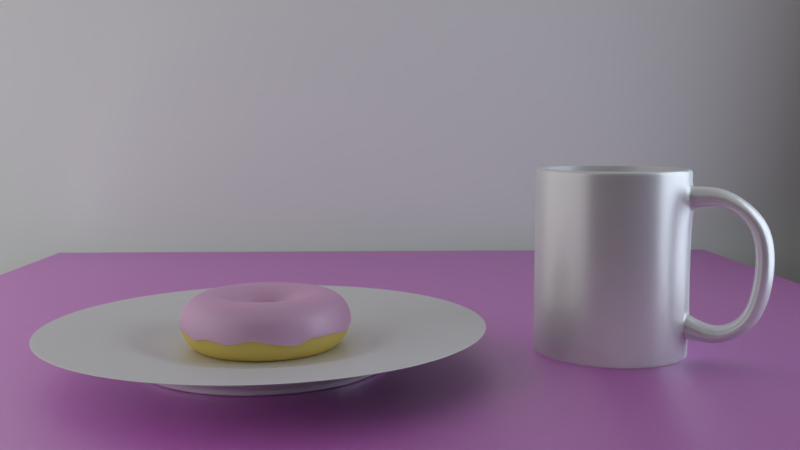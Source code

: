# Source: donut.blend  (saved by Blender 2.79.0; exported with 4.5.12 LTS)
import bpy
from mathutils import Matrix  # noqa: F401  (used for matrix-valued properties, if any)

bpy.ops.wm.read_factory_settings(use_empty=True)
scene = bpy.context.scene
scene.name = 'Scene'

# ---- collections
col_collection_1 = bpy.data.collections.new('Collection 1'); scene.collection.children.link(col_collection_1)
col_collection_2 = bpy.data.collections.new('Collection 2'); scene.collection.children.link(col_collection_2)
col_collection_3 = bpy.data.collections.new('Collection 3'); scene.collection.children.link(col_collection_3)
col_collection_4 = bpy.data.collections.new('Collection 4'); scene.collection.children.link(col_collection_4)
col_collection_4.hide_render = True
col_collection_4.hide_viewport = True

# ---- images (referenced by path relative to the original .blend; pixels are not part of the script)
import os
ASSET_DIR = os.environ.get("B2B_ASSET_DIR", "")  # directory of the original .blend (textures are referenced by path, not embedded)
HERE = os.path.dirname(os.path.abspath(__file__))  # packed textures are extracted next to this script under _unpacked/

def load_image(name, relpath, width, height, colorspace="sRGB"):
    """Load a texture the original file referenced (path relative to the .blend, or extracted next to this script)."""
    p = next((c for c in (os.path.join(HERE, relpath), os.path.join(ASSET_DIR, relpath)) if relpath and os.path.exists(c)), "")
    if p:
        img = bpy.data.images.load(p, check_existing=True)
        img.name = name
    else:  # same state as the original file: an image datablock whose file is absent (Cycles renders it pink)
        img = bpy.data.images.new(name, width, height)
        img.source = "FILE"
        img.filepath = "//" + (relpath or name)
    img.colorspace_settings.name = colorspace
    return img
img_woodflooring067_col_1k_jpg = load_image('WoodFlooring067_COL_1K.jpg', 'WoodFlooring067_COL_1K.jpg', 1024, 1024, 'sRGB')
img_woodflooring067_nrm_1k_jpg = load_image('WoodFlooring067_NRM_1K.jpg', 'WoodFlooring067_NRM_1K.jpg', 1024, 1024, 'Non-Color')

# ---- materials (node trees are filled in below, after node groups)
mat_material_002 = bpy.data.materials.new('Material.002')
mat_material_002.alpha_threshold = 0.0
mat_material_002.roughness = 0.5
mat_material_001 = bpy.data.materials.new('Material.001')
mat_material_001.alpha_threshold = 0.0
mat_material_001.roughness = 0.5
mat_material_004 = bpy.data.materials.new('Material.004')
mat_material_004.alpha_threshold = 0.0
mat_material_004.roughness = 0.5
mat_material_003 = bpy.data.materials.new('Material.003')
mat_material_003.alpha_threshold = 0.0
mat_material_003.roughness = 0.5
mat_sprinklematerialpurple_001 = bpy.data.materials.new('SprinkleMaterialPurple.001')
mat_sprinklematerialpurple_001.alpha_threshold = 0.0
mat_sprinklematerialpurple_001.roughness = 0.5
mat_sprinklematerialwhite_001 = bpy.data.materials.new('SprinkleMaterialWhite.001')
mat_sprinklematerialwhite_001.alpha_threshold = 0.0
mat_sprinklematerialwhite_001.roughness = 0.5
mat_sprinklematerialturquoise_001 = bpy.data.materials.new('SprinkleMaterialTurquoise.001')
mat_sprinklematerialturquoise_001.alpha_threshold = 0.0
mat_sprinklematerialturquoise_001.roughness = 0.5
mat_sprinklematerialred_001 = bpy.data.materials.new('SprinkleMaterialRed.001')
mat_sprinklematerialred_001.alpha_threshold = 0.0
mat_sprinklematerialred_001.roughness = 0.5
mat_sprinklematerialgreen_001 = bpy.data.materials.new('SprinkleMaterialGreen.001')
mat_sprinklematerialgreen_001.alpha_threshold = 0.0
mat_sprinklematerialgreen_001.roughness = 0.5
mat_sprinklematerialyellow_001 = bpy.data.materials.new('SprinkleMaterialYellow.001')
mat_sprinklematerialyellow_001.alpha_threshold = 0.0
mat_sprinklematerialyellow_001.roughness = 0.5
mat_sprinklematerialblue_001 = bpy.data.materials.new('SprinkleMaterialBlue.001')
mat_sprinklematerialblue_001.alpha_threshold = 0.0
mat_sprinklematerialblue_001.roughness = 0.5

# ---- material node trees
mat_material_002.use_nodes = True; mat_material_002.node_tree.nodes.clear()
_N = mat_material_002.node_tree.nodes; _L = mat_material_002.node_tree.links
n0 = _N.new('ShaderNodeOutputMaterial'); n0.name = 'Material Output'; n0.location = (300, 300)
n1 = _N.new('ShaderNodeMixShader'); n1.name = 'Mix Shader'; n1.location = (78, 329)
n1.inputs[0].default_value = 0.2409
n2 = _N.new('ShaderNodeBsdfDiffuse'); n2.name = 'Diffuse BSDF'; n2.location = (-141, 417)
n2.inputs[0].default_value = (0.8, 0.4071, 0.6978, 1.0)
n3 = _N.new('ShaderNodeBsdfAnisotropic'); n3.name = 'Glossy BSDF'; n3.location = (-142, 221)
n3.distribution = 'GGX'
n3.inputs[1].default_value = 0.5244
_L.new(n2.outputs[0], n1.inputs[1])
_L.new(n1.outputs[0], n0.inputs[0])
_L.new(n3.outputs[0], n1.inputs[2])
n0.is_active_output = True
mat_material_001.use_nodes = True; mat_material_001.node_tree.nodes.clear()
_N = mat_material_001.node_tree.nodes; _L = mat_material_001.node_tree.links
n0 = _N.new('ShaderNodeOutputMaterial'); n0.name = 'Material Output'; n0.location = (300, 300)
n1 = _N.new('ShaderNodeBsdfDiffuse'); n1.name = 'Diffuse BSDF'; n1.location = (10, 300)
n1.inputs[0].default_value = (0.8, 0.6249, 0.1696, 1.0)
_L.new(n1.outputs[0], n0.inputs[0])
n0.is_active_output = True
mat_material_004.use_nodes = True; mat_material_004.node_tree.nodes.clear()
_N = mat_material_004.node_tree.nodes; _L = mat_material_004.node_tree.links
n0 = _N.new('ShaderNodeTexImage'); n0.name = 'Image Texture'; n0.location = (-175, 386)
n0.width = 140
n0.image = img_woodflooring067_col_1k_jpg
n1 = _N.new('ShaderNodeTexImage'); n1.name = 'Image Texture.001'; n1.location = (-169, 120)
n1.width = 140
n1.image = img_woodflooring067_nrm_1k_jpg
n2 = _N.new('ShaderNodeOutputMaterial'); n2.name = 'Material Output'; n2.location = (662, 289)
n3 = _N.new('ShaderNodeMixShader'); n3.name = 'Mix Shader'; n3.location = (482, 297)
n3.inputs[0].default_value = 0.5318
n4 = _N.new('ShaderNodeBsdfAnisotropic'); n4.name = 'Glossy BSDF'; n4.location = (260, 211)
n4.distribution = 'GGX'
n4.inputs[1].default_value = 0.461
n5 = _N.new('ShaderNodeBsdfDiffuse'); n5.name = 'Diffuse BSDF'; n5.location = (289, 359)
n6 = _N.new('ShaderNodeNormalMap'); n6.name = 'Normal Map'; n6.location = (34, 129)
_L.new(n5.outputs[0], n3.inputs[1])
_L.new(n3.outputs[0], n2.inputs[0])
_L.new(n4.outputs[0], n3.inputs[2])
_L.new(n0.outputs[0], n5.inputs[0])
_L.new(n1.outputs[0], n6.inputs[1])
_L.new(n6.outputs[0], n5.inputs[2])
_L.new(n6.outputs[0], n4.inputs[4])
n2.is_active_output = True
mat_material_003.use_nodes = True; mat_material_003.node_tree.nodes.clear()
_N = mat_material_003.node_tree.nodes; _L = mat_material_003.node_tree.links
n0 = _N.new('ShaderNodeOutputMaterial'); n0.name = 'Material Output'; n0.location = (460, 296)
n1 = _N.new('ShaderNodeMixShader'); n1.name = 'Mix Shader'; n1.location = (240, 312)
n1.inputs[0].default_value = 0.3864
n2 = _N.new('ShaderNodeBsdfDiffuse'); n2.name = 'Diffuse BSDF'; n2.location = (24, 447)
n3 = _N.new('ShaderNodeBsdfAnisotropic'); n3.name = 'Glossy BSDF'; n3.location = (39, 246)
n3.distribution = 'GGX'
n3.inputs[1].default_value = 0.3291
_L.new(n2.outputs[0], n1.inputs[1])
_L.new(n1.outputs[0], n0.inputs[0])
_L.new(n3.outputs[0], n1.inputs[2])
n0.is_active_output = True
mat_sprinklematerialpurple_001.use_nodes = True; mat_sprinklematerialpurple_001.node_tree.nodes.clear()
_N = mat_sprinklematerialpurple_001.node_tree.nodes; _L = mat_sprinklematerialpurple_001.node_tree.links
n0 = _N.new('ShaderNodeBsdfDiffuse'); n0.name = 'Diffuse BSDF'; n0.location = (10, 300)
n0.inputs[0].default_value = (0.7535, 0.0005045, 1.0, 1.0)
n1 = _N.new('ShaderNodeOutputMaterial'); n1.name = 'Material Output'; n1.location = (460, 276)
n2 = _N.new('ShaderNodeMixShader'); n2.name = 'Mix Shader'; n2.location = (240, 287)
n2.inputs[0].default_value = 0.46
n3 = _N.new('ShaderNodeBsdfAnisotropic'); n3.name = 'Glossy BSDF'; n3.location = (9, 146)
n3.distribution = 'GGX'
n3.inputs[1].default_value = 0.4472
_L.new(n0.outputs[0], n2.inputs[1])
_L.new(n2.outputs[0], n1.inputs[0])
_L.new(n3.outputs[0], n2.inputs[2])
n1.is_active_output = True
mat_sprinklematerialwhite_001.use_nodes = True; mat_sprinklematerialwhite_001.node_tree.nodes.clear()
_N = mat_sprinklematerialwhite_001.node_tree.nodes; _L = mat_sprinklematerialwhite_001.node_tree.links
n0 = _N.new('ShaderNodeBsdfDiffuse'); n0.name = 'Diffuse BSDF'; n0.location = (10, 300)
n0.inputs[0].default_value = (1.0, 1.0, 1.0, 1.0)
n1 = _N.new('ShaderNodeOutputMaterial'); n1.name = 'Material Output'; n1.location = (460, 276)
n2 = _N.new('ShaderNodeMixShader'); n2.name = 'Mix Shader'; n2.location = (240, 287)
n2.inputs[0].default_value = 0.46
n3 = _N.new('ShaderNodeBsdfAnisotropic'); n3.name = 'Glossy BSDF'; n3.location = (9, 146)
n3.distribution = 'GGX'
n3.inputs[1].default_value = 0.4472
_L.new(n0.outputs[0], n2.inputs[1])
_L.new(n2.outputs[0], n1.inputs[0])
_L.new(n3.outputs[0], n2.inputs[2])
n1.is_active_output = True
mat_sprinklematerialturquoise_001.use_nodes = True; mat_sprinklematerialturquoise_001.node_tree.nodes.clear()
_N = mat_sprinklematerialturquoise_001.node_tree.nodes; _L = mat_sprinklematerialturquoise_001.node_tree.links
n0 = _N.new('ShaderNodeBsdfDiffuse'); n0.name = 'Diffuse BSDF'; n0.location = (10, 300)
n0.inputs[0].default_value = (0.04745, 0.8, 0.6317, 1.0)
n1 = _N.new('ShaderNodeOutputMaterial'); n1.name = 'Material Output'; n1.location = (460, 276)
n2 = _N.new('ShaderNodeMixShader'); n2.name = 'Mix Shader'; n2.location = (240, 287)
n2.inputs[0].default_value = 0.46
n3 = _N.new('ShaderNodeBsdfAnisotropic'); n3.name = 'Glossy BSDF'; n3.location = (9, 146)
n3.distribution = 'GGX'
n3.inputs[1].default_value = 0.4472
_L.new(n0.outputs[0], n2.inputs[1])
_L.new(n2.outputs[0], n1.inputs[0])
_L.new(n3.outputs[0], n2.inputs[2])
n1.is_active_output = True
mat_sprinklematerialred_001.use_nodes = True; mat_sprinklematerialred_001.node_tree.nodes.clear()
_N = mat_sprinklematerialred_001.node_tree.nodes; _L = mat_sprinklematerialred_001.node_tree.links
n0 = _N.new('ShaderNodeBsdfDiffuse'); n0.name = 'Diffuse BSDF'; n0.location = (10, 300)
n0.inputs[0].default_value = (0.8, 0.02949, 0.07058, 1.0)
n1 = _N.new('ShaderNodeOutputMaterial'); n1.name = 'Material Output'; n1.location = (460, 276)
n2 = _N.new('ShaderNodeMixShader'); n2.name = 'Mix Shader'; n2.location = (240, 287)
n2.inputs[0].default_value = 0.46
n3 = _N.new('ShaderNodeBsdfAnisotropic'); n3.name = 'Glossy BSDF'; n3.location = (9, 146)
n3.distribution = 'GGX'
n3.inputs[1].default_value = 0.4472
_L.new(n0.outputs[0], n2.inputs[1])
_L.new(n2.outputs[0], n1.inputs[0])
_L.new(n3.outputs[0], n2.inputs[2])
n1.is_active_output = True
mat_sprinklematerialgreen_001.use_nodes = True; mat_sprinklematerialgreen_001.node_tree.nodes.clear()
_N = mat_sprinklematerialgreen_001.node_tree.nodes; _L = mat_sprinklematerialgreen_001.node_tree.links
n0 = _N.new('ShaderNodeBsdfDiffuse'); n0.name = 'Diffuse BSDF'; n0.location = (10, 300)
n0.inputs[0].default_value = (0.01116, 0.8, 0.02388, 1.0)
n1 = _N.new('ShaderNodeOutputMaterial'); n1.name = 'Material Output'; n1.location = (460, 276)
n2 = _N.new('ShaderNodeMixShader'); n2.name = 'Mix Shader'; n2.location = (240, 287)
n2.inputs[0].default_value = 0.46
n3 = _N.new('ShaderNodeBsdfAnisotropic'); n3.name = 'Glossy BSDF'; n3.location = (9, 146)
n3.distribution = 'GGX'
n3.inputs[1].default_value = 0.4472
_L.new(n0.outputs[0], n2.inputs[1])
_L.new(n2.outputs[0], n1.inputs[0])
_L.new(n3.outputs[0], n2.inputs[2])
n1.is_active_output = True
mat_sprinklematerialyellow_001.use_nodes = True; mat_sprinklematerialyellow_001.node_tree.nodes.clear()
_N = mat_sprinklematerialyellow_001.node_tree.nodes; _L = mat_sprinklematerialyellow_001.node_tree.links
n0 = _N.new('ShaderNodeBsdfDiffuse'); n0.name = 'Diffuse BSDF'; n0.location = (10, 300)
n0.inputs[0].default_value = (0.8, 0.7654, 0.2236, 1.0)
n1 = _N.new('ShaderNodeOutputMaterial'); n1.name = 'Material Output'; n1.location = (460, 276)
n2 = _N.new('ShaderNodeMixShader'); n2.name = 'Mix Shader'; n2.location = (240, 287)
n2.inputs[0].default_value = 0.46
n3 = _N.new('ShaderNodeBsdfAnisotropic'); n3.name = 'Glossy BSDF'; n3.location = (9, 146)
n3.distribution = 'GGX'
n3.inputs[1].default_value = 0.4472
_L.new(n0.outputs[0], n2.inputs[1])
_L.new(n2.outputs[0], n1.inputs[0])
_L.new(n3.outputs[0], n2.inputs[2])
n1.is_active_output = True
mat_sprinklematerialblue_001.use_nodes = True; mat_sprinklematerialblue_001.node_tree.nodes.clear()
_N = mat_sprinklematerialblue_001.node_tree.nodes; _L = mat_sprinklematerialblue_001.node_tree.links
n0 = _N.new('ShaderNodeBsdfDiffuse'); n0.name = 'Diffuse BSDF'; n0.location = (10, 300)
n0.inputs[0].default_value = (0.01039, 0.01749, 0.8, 1.0)
n1 = _N.new('ShaderNodeOutputMaterial'); n1.name = 'Material Output'; n1.location = (460, 276)
n2 = _N.new('ShaderNodeMixShader'); n2.name = 'Mix Shader'; n2.location = (240, 287)
n2.inputs[0].default_value = 0.46
n3 = _N.new('ShaderNodeBsdfAnisotropic'); n3.name = 'Glossy BSDF'; n3.location = (9, 146)
n3.distribution = 'GGX'
n3.inputs[1].default_value = 0.4472
_L.new(n0.outputs[0], n2.inputs[1])
_L.new(n2.outputs[0], n1.inputs[0])
_L.new(n3.outputs[0], n2.inputs[2])
n1.is_active_output = True

# ---- cameras
cam_camera = bpy.data.cameras.new('Camera')
cam_camera.clip_end = 100.0
cam_camera.lens = 35.0
cam_camera.sensor_width = 32.0
cam_camera.sensor_height = 18.0
cam_camera.ortho_scale = 7.314
cam_camera.dof.focus_distance = 0.0

# ---- lights
light_toplightarea = bpy.data.lights.new('TopLightArea', 'AREA')
light_toplightarea.transmission_factor = 0.0
light_toplightarea.energy = 628.3
light_toplightarea.shadow_buffer_clip_start = 0.5
light_toplightarea.shadow_soft_size = 25.0
light_toplightarea.shadow_maximum_resolution = 0.006
light_toplightarea.use_absolute_resolution = True
light_toplightarea.size = 25.0
light_toplightarea.size_y = 0.1
light_sidelightarea = bpy.data.lights.new('SideLightArea', 'AREA')
light_sidelightarea.transmission_factor = 0.0
light_sidelightarea.energy = 1571.0
light_sidelightarea.shadow_buffer_clip_start = 0.5
light_sidelightarea.shadow_soft_size = 25.0
light_sidelightarea.shadow_maximum_resolution = 0.006
light_sidelightarea.use_absolute_resolution = True
light_sidelightarea.size = 25.0
light_sidelightarea.size_y = 0.1
light_keylightarea = bpy.data.lights.new('KeyLightArea', 'AREA')
light_keylightarea.color = (0.7659, 0.8678, 1.0)
light_keylightarea.transmission_factor = 0.0
light_keylightarea.energy = 769.7
light_keylightarea.shadow_buffer_clip_start = 0.5
light_keylightarea.shadow_soft_size = 10.0
light_keylightarea.shadow_maximum_resolution = 0.006
light_keylightarea.use_absolute_resolution = True
light_keylightarea.size = 10.0
light_keylightarea.size_y = 0.1

# ---- meshes
me_torus_002 = bpy.data.meshes.new('Torus.002')
me_torus_002.from_pydata([(1.465, 0.0001404, -0.01758), (1.424, 0.0, 0.245), (1.245, 0.0, 0.4244), (1.0, 0.0, 0.49), (0.755, 0.0, 0.4244), (0.5756, 0.0, 0.245), (0.51, 0.0, 6.001e-17), (1.447, 0.2294, -0.09736), (1.407, 0.2228, 0.245), (1.23, 0.1948, 0.4244), (0.9877, 0.1564, 0.49), (0.7457, 0.1181, 0.4244), (0.5686, 0.09005, 0.245), (0.5037, 0.07978, 6.001e-17), (1.394, 0.453, -0.1272), (1.355, 0.4401, 0.245), (1.184, 0.3847, 0.4244), (0.9511, 0.309, 0.49), (0.718, 0.2333, 0.4244), (0.5475, 0.1779, 0.245), (0.485, 0.1576, -0.0004853), (1.306, 0.6655, -0.175), (1.269, 0.6466, 0.245), (1.109, 0.5652, 0.4244), (0.891, 0.454, 0.49), (0.6727, 0.3428, 0.4244), (0.5129, 0.2613, 0.245), (0.4544, 0.2315, -0.0006903), (1.185, 0.8615, -0.03024), (1.152, 0.8372, 0.245), (1.007, 0.7318, 0.4244), (0.809, 0.5878, 0.49), (0.6108, 0.4438, 0.4244), (0.4657, 0.3384, 0.245), (0.4126, 0.2998, -0.001608), (1.036, 1.036, -0.08034), (1.007, 1.007, 0.245), (0.8803, 0.8803, 0.4244), (0.7071, 0.7071, 0.49), (0.5339, 0.5339, 0.4244), (0.407, 0.407, 0.245), (0.3606, 0.3606, 6.001e-17), (0.8613, 1.186, -0.04163), (0.8372, 1.152, 0.245), (0.7318, 1.007, 0.4244), (0.5878, 0.809, 0.49), (0.4438, 0.6108, 0.4244), (0.3384, 0.4657, 0.245), (0.2998, 0.4126, 6.001e-17), (0.6652, 1.306, -0.09621), (0.6466, 1.269, 0.245), (0.5652, 1.109, 0.4244), (0.454, 0.891, 0.49), (0.3428, 0.6727, 0.4244), (0.2613, 0.5129, 0.245), (0.2315, 0.4544, -0.0003489), (0.4527, 1.394, -0.1225), (0.4401, 1.355, 0.245), (0.3847, 1.184, 0.4244), (0.309, 0.9511, 0.49), (0.2333, 0.718, 0.4244), (0.1779, 0.5475, 0.245), (0.1576, 0.485, -0.0003253), (0.2291, 1.448, -0.03133), (0.2228, 1.407, 0.245), (0.1948, 1.23, 0.4244), (0.1564, 0.9877, 0.49), (0.1181, 0.7457, 0.4244), (0.09005, 0.5686, 0.245), (0.07978, 0.5037, -0.0001574), (-0.0001403, 1.466, -0.05737), (1.075e-07, 1.424, 0.245), (9.399e-08, 1.245, 0.4244), (7.55e-08, 1.0, 0.49), (5.7e-08, 0.755, 0.4244), (4.346e-08, 0.5756, 0.245), (3.85e-08, 0.51, 6.001e-17), (-0.2294, 1.448, -0.0417), (-0.2228, 1.407, 0.245), (-0.1948, 1.23, 0.4244), (-0.1564, 0.9877, 0.49), (-0.1181, 0.7457, 0.4244), (-0.09005, 0.5686, 0.245), (-0.07978, 0.5037, 6.001e-17), (-0.453, 1.394, -0.04444), (-0.4401, 1.355, 0.245), (-0.3847, 1.184, 0.4244), (-0.309, 0.9511, 0.49), (-0.2333, 0.718, 0.4244), (-0.1779, 0.5475, 0.245), (-0.1576, 0.485, -0.0003994), (-0.6655, 1.306, -0.111), (-0.6466, 1.269, 0.245), (-0.5652, 1.109, 0.4244), (-0.454, 0.891, 0.49), (-0.3428, 0.6727, 0.4244), (-0.2613, 0.5129, 0.245), (-0.2315, 0.4544, -0.001791), (-0.8615, 1.186, -0.02221), (-0.8372, 1.152, 0.245), (-0.7318, 1.007, 0.4244), (-0.5878, 0.809, 0.49), (-0.4438, 0.6108, 0.4244), (-0.3384, 0.4657, 0.245), (-0.2998, 0.4126, -0.0007831), (-1.036, 1.036, -0.05312), (-1.007, 1.007, 0.245), (-0.8803, 0.8803, 0.4244), (-0.7071, 0.7071, 0.49), (-0.5339, 0.5339, 0.4244), (-0.407, 0.407, 0.245), (-0.3606, 0.3606, 6.001e-17), (-1.186, 0.8615, -0.005124), (-1.152, 0.8372, 0.245), (-1.007, 0.7318, 0.4244), (-0.809, 0.5878, 0.49), (-0.6108, 0.4438, 0.4244), (-0.4657, 0.3384, 0.245), (-0.4126, 0.2998, 6.001e-17), (-1.306, 0.6655, -0.1025), (-1.269, 0.6466, 0.245), (-1.109, 0.5652, 0.4244), (-0.891, 0.454, 0.49), (-0.6727, 0.3428, 0.4244), (-0.5129, 0.2613, 0.245), (-0.4544, 0.2315, 6.001e-17), (-1.394, 0.453, -0.01191), (-1.355, 0.4401, 0.245), (-1.184, 0.3847, 0.4244), (-0.9511, 0.309, 0.49), (-0.718, 0.2333, 0.4244), (-0.5475, 0.1779, 0.245), (-0.485, 0.1576, -8.69e-05), (-1.448, 0.2294, -0.1159), (-1.407, 0.2228, 0.245), (-1.23, 0.1948, 0.4244), (-0.9877, 0.1564, 0.49), (-0.7457, 0.1181, 0.4244), (-0.5686, 0.09005, 0.245), (-0.5037, 0.07978, -0.00141), (-1.466, 0.0001406, -0.1314), (-1.424, 1.245e-07, 0.245), (-1.245, 1.088e-07, 0.4244), (-1.0, 8.742e-08, 0.49), (-0.755, 6.6e-08, 0.4244), (-0.5756, 5.032e-08, 0.245), (-0.51, 4.459e-08, -0.001622), (-1.448, -0.2291, -0.03182), (-1.407, -0.2228, 0.245), (-1.23, -0.1948, 0.4244), (-0.9877, -0.1564, 0.49), (-0.7457, -0.1181, 0.4244), (-0.5686, -0.09005, 0.245), (-0.5037, -0.07978, 6.001e-17), (-1.394, -0.4527, -0.06646), (-1.355, -0.4401, 0.245), (-1.184, -0.3847, 0.4244), (-0.9511, -0.309, 0.49), (-0.718, -0.2333, 0.4244), (-0.5475, -0.1779, 0.245), (-0.485, -0.1576, -2.222e-05), (-1.306, -0.6652, -0.1511), (-1.269, -0.6466, 0.245), (-1.109, -0.5652, 0.4244), (-0.891, -0.454, 0.49), (-0.6727, -0.3428, 0.4244), (-0.5129, -0.2613, 0.245), (-0.4544, -0.2315, -6.321e-05), (-1.186, -0.8612, -0.1362), (-1.152, -0.8372, 0.245), (-1.007, -0.7318, 0.4244), (-0.809, -0.5878, 0.49), (-0.6108, -0.4438, 0.4244), (-0.4657, -0.3384, 0.245), (-0.4126, -0.2998, -0.0008844), (-1.036, -1.036, -0.1295), (-1.007, -1.007, 0.245), (-0.8803, -0.8803, 0.4244), (-0.7071, -0.7071, 0.49), (-0.5339, -0.5339, 0.4244), (-0.407, -0.407, 0.245), (-0.3606, -0.3606, -0.0004749), (-0.8615, -1.185, -0.03195), (-0.8372, -1.152, 0.245), (-0.7318, -1.007, 0.4244), (-0.5878, -0.809, 0.49), (-0.4438, -0.6108, 0.4244), (-0.3384, -0.4657, 0.245), (-0.2998, -0.4126, -0.0004041), (-0.6655, -1.306, -0.07449), (-0.6466, -1.269, 0.245), (-0.5652, -1.109, 0.4244), (-0.454, -0.891, 0.49), (-0.3428, -0.6727, 0.4244), (-0.2613, -0.5129, 0.245), (-0.2315, -0.4544, -0.000573), (-0.453, -1.394, -0.1078), (-0.4401, -1.355, 0.245), (-0.3847, -1.184, 0.4244), (-0.309, -0.9511, 0.49), (-0.2333, -0.718, 0.4244), (-0.1779, -0.5475, 0.245), (-0.1576, -0.485, -9.854e-05), (-0.2294, -1.447, -0.08501), (-0.2228, -1.407, 0.245), (-0.1948, -1.23, 0.4244), (-0.1564, -0.9877, 0.49), (-0.1181, -0.7457, 0.4244), (-0.09005, -0.5686, 0.245), (-0.07978, -0.5037, -0.000303), (-0.0001403, -1.465, -0.1417), (1.075e-07, -1.424, 0.245), (9.399e-08, -1.245, 0.4244), (7.55e-08, -1.0, 0.49), (5.7e-08, -0.755, 0.4244), (4.346e-08, -0.5756, 0.245), (3.85e-08, -0.51, -0.000101), (0.2291, -1.447, -0.05946), (0.2228, -1.407, 0.245), (0.1948, -1.23, 0.4244), (0.1564, -0.9877, 0.49), (0.1181, -0.7457, 0.4244), (0.09005, -0.5686, 0.245), (0.07978, -0.5037, -0.001138), (0.4527, -1.394, -0.07157), (0.4401, -1.355, 0.245), (0.3847, -1.184, 0.4244), (0.309, -0.9511, 0.49), (0.2333, -0.718, 0.4244), (0.1779, -0.5475, 0.245), (0.1576, -0.485, 6.001e-17), (0.6652, -1.306, -0.03119), (0.6466, -1.269, 0.245), (0.5652, -1.109, 0.4244), (0.454, -0.891, 0.49), (0.3428, -0.6727, 0.4244), (0.2613, -0.5129, 0.245), (0.2315, -0.4544, 6.001e-17), (0.8612, -1.185, -0.04767), (0.8372, -1.152, 0.245), (0.7318, -1.007, 0.4244), (0.5878, -0.809, 0.49), (0.4438, -0.6108, 0.4244), (0.3384, -0.4657, 0.245), (0.2998, -0.4126, -0.001172), (1.042, -1.042, -0.1419), (1.007, -1.007, 0.245), (0.8803, -0.8803, 0.4244), (0.7071, -0.7071, 0.49), (0.5339, -0.5339, 0.4244), (0.407, -0.407, 0.245), (0.3606, -0.3606, -0.002137), (1.185, -0.8613, -0.05751), (1.152, -0.8372, 0.245), (1.007, -0.7318, 0.4244), (0.809, -0.5878, 0.49), (0.6108, -0.4438, 0.4244), (0.4657, -0.3384, 0.245), (0.4126, -0.2998, -3.738e-05), (1.306, -0.6652, -0.07272), (1.269, -0.6466, 0.245), (1.109, -0.5652, 0.4244), (0.891, -0.454, 0.49), (0.6727, -0.3428, 0.4244), (0.5129, -0.2613, 0.245), (0.4544, -0.2315, -8.141e-05), (1.394, -0.4527, -0.1345), (1.355, -0.4401, 0.245), (1.184, -0.3847, 0.4244), (0.9511, -0.309, 0.49), (0.718, -0.2333, 0.4244), (0.5475, -0.1779, 0.245), (0.485, -0.1576, -0.003217), (1.447, -0.2291, -0.07277), (1.407, -0.2228, 0.245), (1.23, -0.1948, 0.4244), (0.9877, -0.1564, 0.49), (0.7457, -0.1181, 0.4244), (0.5686, -0.09005, 0.245), (0.5037, -0.07978, -0.0002219)], [], [(0, 7, 8, 1), (1, 8, 9, 2), (2, 9, 10, 3), (3, 10, 11, 4), (4, 11, 12, 5), (5, 12, 13, 6), (7, 14, 15, 8), (8, 15, 16, 9), (9, 16, 17, 10), (10, 17, 18, 11), (11, 18, 19, 12), (12, 19, 20, 13), (14, 21, 22, 15), (15, 22, 23, 16), (16, 23, 24, 17), (17, 24, 25, 18), (18, 25, 26, 19), (19, 26, 27, 20), (21, 28, 29, 22), (22, 29, 30, 23), (23, 30, 31, 24), (24, 31, 32, 25), (25, 32, 33, 26), (26, 33, 34, 27), (28, 35, 36, 29), (29, 36, 37, 30), (30, 37, 38, 31), (31, 38, 39, 32), (32, 39, 40, 33), (33, 40, 41, 34), (35, 42, 43, 36), (36, 43, 44, 37), (37, 44, 45, 38), (38, 45, 46, 39), (39, 46, 47, 40), (40, 47, 48, 41), (42, 49, 50, 43), (43, 50, 51, 44), (44, 51, 52, 45), (45, 52, 53, 46), (46, 53, 54, 47), (47, 54, 55, 48), (49, 56, 57, 50), (50, 57, 58, 51), (51, 58, 59, 52), (52, 59, 60, 53), (53, 60, 61, 54), (54, 61, 62, 55), (56, 63, 64, 57), (57, 64, 65, 58), (58, 65, 66, 59), (59, 66, 67, 60), (60, 67, 68, 61), (61, 68, 69, 62), (63, 70, 71, 64), (64, 71, 72, 65), (65, 72, 73, 66), (66, 73, 74, 67), (67, 74, 75, 68), (68, 75, 76, 69), (70, 77, 78, 71), (71, 78, 79, 72), (72, 79, 80, 73), (73, 80, 81, 74), (74, 81, 82, 75), (75, 82, 83, 76), (77, 84, 85, 78), (78, 85, 86, 79), (79, 86, 87, 80), (80, 87, 88, 81), (81, 88, 89, 82), (82, 89, 90, 83), (84, 91, 92, 85), (85, 92, 93, 86), (86, 93, 94, 87), (87, 94, 95, 88), (88, 95, 96, 89), (89, 96, 97, 90), (91, 98, 99, 92), (92, 99, 100, 93), (93, 100, 101, 94), (94, 101, 102, 95), (95, 102, 103, 96), (96, 103, 104, 97), (98, 105, 106, 99), (99, 106, 107, 100), (100, 107, 108, 101), (101, 108, 109, 102), (102, 109, 110, 103), (103, 110, 111, 104), (105, 112, 113, 106), (106, 113, 114, 107), (107, 114, 115, 108), (108, 115, 116, 109), (109, 116, 117, 110), (110, 117, 118, 111), (112, 119, 120, 113), (113, 120, 121, 114), (114, 121, 122, 115), (115, 122, 123, 116), (116, 123, 124, 117), (117, 124, 125, 118), (119, 126, 127, 120), (120, 127, 128, 121), (121, 128, 129, 122), (122, 129, 130, 123), (123, 130, 131, 124), (124, 131, 132, 125), (126, 133, 134, 127), (127, 134, 135, 128), (128, 135, 136, 129), (129, 136, 137, 130), (130, 137, 138, 131), (131, 138, 139, 132), (133, 140, 141, 134), (134, 141, 142, 135), (135, 142, 143, 136), (136, 143, 144, 137), (137, 144, 145, 138), (138, 145, 146, 139), (140, 147, 148, 141), (141, 148, 149, 142), (142, 149, 150, 143), (143, 150, 151, 144), (144, 151, 152, 145), (145, 152, 153, 146), (147, 154, 155, 148), (148, 155, 156, 149), (149, 156, 157, 150), (150, 157, 158, 151), (151, 158, 159, 152), (152, 159, 160, 153), (154, 161, 162, 155), (155, 162, 163, 156), (156, 163, 164, 157), (157, 164, 165, 158), (158, 165, 166, 159), (159, 166, 167, 160), (161, 168, 169, 162), (162, 169, 170, 163), (163, 170, 171, 164), (164, 171, 172, 165), (165, 172, 173, 166), (166, 173, 174, 167), (168, 175, 176, 169), (169, 176, 177, 170), (170, 177, 178, 171), (171, 178, 179, 172), (172, 179, 180, 173), (173, 180, 181, 174), (175, 182, 183, 176), (176, 183, 184, 177), (177, 184, 185, 178), (178, 185, 186, 179), (179, 186, 187, 180), (180, 187, 188, 181), (182, 189, 190, 183), (183, 190, 191, 184), (184, 191, 192, 185), (185, 192, 193, 186), (186, 193, 194, 187), (187, 194, 195, 188), (189, 196, 197, 190), (190, 197, 198, 191), (191, 198, 199, 192), (192, 199, 200, 193), (193, 200, 201, 194), (194, 201, 202, 195), (196, 203, 204, 197), (197, 204, 205, 198), (198, 205, 206, 199), (199, 206, 207, 200), (200, 207, 208, 201), (201, 208, 209, 202), (203, 210, 211, 204), (204, 211, 212, 205), (205, 212, 213, 206), (206, 213, 214, 207), (207, 214, 215, 208), (208, 215, 216, 209), (210, 217, 218, 211), (211, 218, 219, 212), (212, 219, 220, 213), (213, 220, 221, 214), (214, 221, 222, 215), (215, 222, 223, 216), (217, 224, 225, 218), (218, 225, 226, 219), (219, 226, 227, 220), (220, 227, 228, 221), (221, 228, 229, 222), (222, 229, 230, 223), (224, 231, 232, 225), (225, 232, 233, 226), (226, 233, 234, 227), (227, 234, 235, 228), (228, 235, 236, 229), (229, 236, 237, 230), (231, 238, 239, 232), (232, 239, 240, 233), (233, 240, 241, 234), (234, 241, 242, 235), (235, 242, 243, 236), (236, 243, 244, 237), (238, 245, 246, 239), (239, 246, 247, 240), (240, 247, 248, 241), (241, 248, 249, 242), (242, 249, 250, 243), (243, 250, 251, 244), (245, 252, 253, 246), (246, 253, 254, 247), (247, 254, 255, 248), (248, 255, 256, 249), (249, 256, 257, 250), (250, 257, 258, 251), (252, 259, 260, 253), (253, 260, 261, 254), (254, 261, 262, 255), (255, 262, 263, 256), (256, 263, 264, 257), (257, 264, 265, 258), (259, 266, 267, 260), (260, 267, 268, 261), (261, 268, 269, 262), (262, 269, 270, 263), (263, 270, 271, 264), (264, 271, 272, 265), (266, 273, 274, 267), (267, 274, 275, 268), (268, 275, 276, 269), (269, 276, 277, 270), (270, 277, 278, 271), (271, 278, 279, 272), (273, 0, 1, 274), (274, 1, 2, 275), (275, 2, 3, 276), (276, 3, 4, 277), (277, 4, 5, 278), (278, 5, 6, 279)])
me_torus_002.polygons.foreach_set('use_smooth', [True] * 240)
me_torus_002.materials.append(mat_material_002)
me_torus_002.use_remesh_preserve_volume = False
me_torus_002.use_remesh_preserve_attributes = False
me_torus_002.use_mirror_vertex_groups = False
me_torus_002.update()
me_torus_001 = bpy.data.meshes.new('Torus.001')
me_torus_001.from_pydata([(1.49, 0.0, 0.0), (1.424, 0.0, 0.245), (1.245, 0.0, 0.4244), (1.0, 0.0, 0.49), (0.755, 0.0, 0.4244), (0.5756, 0.0, 0.245), (0.51, 0.0, 6.001e-17), (0.5756, 0.0, -0.245), (0.755, 0.0, -0.4244), (1.0, 0.0, -0.49), (1.245, 0.0, -0.4244), (1.424, 0.0, -0.245), (1.472, 0.2331, 0.0), (1.407, 0.2228, 0.245), (1.23, 0.1948, 0.4244), (0.9877, 0.1564, 0.49), (0.7457, 0.1181, 0.4244), (0.5686, 0.09005, 0.245), (0.5037, 0.07978, 6.001e-17), (0.5686, 0.09005, -0.245), (0.7457, 0.1181, -0.4244), (0.9877, 0.1564, -0.49), (1.23, 0.1948, -0.4244), (1.407, 0.2228, -0.245), (1.417, 0.4604, 0.0), (1.355, 0.4401, 0.245), (1.184, 0.3847, 0.4244), (0.9511, 0.309, 0.49), (0.718, 0.2333, 0.4244), (0.5475, 0.1779, 0.245), (0.485, 0.1576, 6.001e-17), (0.5475, 0.1779, -0.245), (0.718, 0.2333, -0.4244), (0.9511, 0.309, -0.49), (1.184, 0.3847, -0.4244), (1.355, 0.4401, -0.245), (1.328, 0.6764, 0.0), (1.269, 0.6466, 0.245), (1.109, 0.5652, 0.4244), (0.891, 0.454, 0.49), (0.6727, 0.3428, 0.4244), (0.5129, 0.2613, 0.245), (0.4544, 0.2315, 6.001e-17), (0.5129, 0.2613, -0.245), (0.6727, 0.3428, -0.4244), (0.891, 0.454, -0.49), (1.109, 0.5652, -0.4244), (1.269, 0.6466, -0.245), (1.205, 0.8758, 0.0), (1.152, 0.8372, 0.245), (1.007, 0.7318, 0.4244), (0.809, 0.5878, 0.49), (0.6108, 0.4438, 0.4244), (0.4657, 0.3384, 0.245), (0.4126, 0.2998, 6.001e-17), (0.4657, 0.3384, -0.245), (0.6108, 0.4438, -0.4244), (0.809, 0.5878, -0.49), (1.007, 0.7318, -0.4244), (1.152, 0.8372, -0.245), (1.054, 1.054, 0.0), (1.007, 1.007, 0.245), (0.8803, 0.8803, 0.4244), (0.7071, 0.7071, 0.49), (0.5339, 0.5339, 0.4244), (0.407, 0.407, 0.245), (0.3606, 0.3606, 6.001e-17), (0.407, 0.407, -0.245), (0.5339, 0.5339, -0.4244), (0.7071, 0.7071, -0.49), (0.8803, 0.8803, -0.4244), (1.007, 1.007, -0.245), (0.8758, 1.205, 0.0), (0.8372, 1.152, 0.245), (0.7318, 1.007, 0.4244), (0.5878, 0.809, 0.49), (0.4438, 0.6108, 0.4244), (0.3384, 0.4657, 0.245), (0.2998, 0.4126, 6.001e-17), (0.3384, 0.4657, -0.245), (0.4438, 0.6108, -0.4244), (0.5878, 0.809, -0.49), (0.7318, 1.007, -0.4244), (0.8372, 1.152, -0.245), (0.6764, 1.328, 0.0), (0.6466, 1.269, 0.245), (0.5652, 1.109, 0.4244), (0.454, 0.891, 0.49), (0.3428, 0.6727, 0.4244), (0.2613, 0.5129, 0.245), (0.2315, 0.4544, 6.001e-17), (0.2613, 0.5129, -0.245), (0.3428, 0.6727, -0.4244), (0.454, 0.891, -0.49), (0.5652, 1.109, -0.4244), (0.6466, 1.269, -0.245), (0.4604, 1.417, 0.0), (0.4401, 1.355, 0.245), (0.3847, 1.184, 0.4244), (0.309, 0.9511, 0.49), (0.2333, 0.718, 0.4244), (0.1779, 0.5475, 0.245), (0.1576, 0.485, 6.001e-17), (0.1779, 0.5475, -0.245), (0.2333, 0.718, -0.4244), (0.309, 0.9511, -0.49), (0.3847, 1.184, -0.4244), (0.4401, 1.355, -0.245), (0.2331, 1.472, 0.0), (0.2228, 1.407, 0.245), (0.1948, 1.23, 0.4244), (0.1564, 0.9877, 0.49), (0.1181, 0.7457, 0.4244), (0.09005, 0.5686, 0.245), (0.07978, 0.5037, 6.001e-17), (0.09005, 0.5686, -0.245), (0.1181, 0.7457, -0.4244), (0.1564, 0.9877, -0.49), (0.1948, 1.23, -0.4244), (0.2228, 1.407, -0.245), (1.125e-07, 1.49, 0.0), (1.075e-07, 1.424, 0.245), (9.399e-08, 1.245, 0.4244), (7.55e-08, 1.0, 0.49), (5.7e-08, 0.755, 0.4244), (4.346e-08, 0.5756, 0.245), (3.85e-08, 0.51, 6.001e-17), (4.346e-08, 0.5756, -0.245), (5.7e-08, 0.755, -0.4244), (7.55e-08, 1.0, -0.49), (9.399e-08, 1.245, -0.4244), (1.075e-07, 1.424, -0.245), (-0.2331, 1.472, 0.0), (-0.2228, 1.407, 0.245), (-0.1948, 1.23, 0.4244), (-0.1564, 0.9877, 0.49), (-0.1181, 0.7457, 0.4244), (-0.09005, 0.5686, 0.245), (-0.07978, 0.5037, 6.001e-17), (-0.09005, 0.5686, -0.245), (-0.1181, 0.7457, -0.4244), (-0.1564, 0.9877, -0.49), (-0.1948, 1.23, -0.4244), (-0.2228, 1.407, -0.245), (-0.4604, 1.417, 0.0), (-0.4401, 1.355, 0.245), (-0.3847, 1.184, 0.4244), (-0.309, 0.9511, 0.49), (-0.2333, 0.718, 0.4244), (-0.1779, 0.5475, 0.245), (-0.1576, 0.485, 6.001e-17), (-0.1779, 0.5475, -0.245), (-0.2333, 0.718, -0.4244), (-0.309, 0.9511, -0.49), (-0.3847, 1.184, -0.4244), (-0.4401, 1.355, -0.245), (-0.6764, 1.328, 0.0), (-0.6466, 1.269, 0.245), (-0.5652, 1.109, 0.4244), (-0.454, 0.891, 0.49), (-0.3428, 0.6727, 0.4244), (-0.2613, 0.5129, 0.245), (-0.2315, 0.4544, 6.001e-17), (-0.2613, 0.5129, -0.245), (-0.3428, 0.6727, -0.4244), (-0.454, 0.891, -0.49), (-0.5652, 1.109, -0.4244), (-0.6466, 1.269, -0.245), (-0.8758, 1.205, 0.0), (-0.8372, 1.152, 0.245), (-0.7318, 1.007, 0.4244), (-0.5878, 0.809, 0.49), (-0.4438, 0.6108, 0.4244), (-0.3384, 0.4657, 0.245), (-0.2998, 0.4126, 6.001e-17), (-0.3384, 0.4657, -0.245), (-0.4438, 0.6108, -0.4244), (-0.5878, 0.809, -0.49), (-0.7318, 1.007, -0.4244), (-0.8372, 1.152, -0.245), (-1.054, 1.054, 0.0), (-1.007, 1.007, 0.245), (-0.8803, 0.8803, 0.4244), (-0.7071, 0.7071, 0.49), (-0.5339, 0.5339, 0.4244), (-0.407, 0.407, 0.245), (-0.3606, 0.3606, 6.001e-17), (-0.407, 0.407, -0.245), (-0.5339, 0.5339, -0.4244), (-0.7071, 0.7071, -0.49), (-0.8803, 0.8803, -0.4244), (-1.007, 1.007, -0.245), (-1.205, 0.8758, 0.0), (-1.152, 0.8372, 0.245), (-1.007, 0.7318, 0.4244), (-0.809, 0.5878, 0.49), (-0.6108, 0.4438, 0.4244), (-0.4657, 0.3384, 0.245), (-0.4126, 0.2998, 6.001e-17), (-0.4657, 0.3384, -0.245), (-0.6108, 0.4438, -0.4244), (-0.809, 0.5878, -0.49), (-1.007, 0.7318, -0.4244), (-1.152, 0.8372, -0.245), (-1.328, 0.6764, 0.0), (-1.269, 0.6466, 0.245), (-1.109, 0.5652, 0.4244), (-0.891, 0.454, 0.49), (-0.6727, 0.3428, 0.4244), (-0.5129, 0.2613, 0.245), (-0.4544, 0.2315, 6.001e-17), (-0.5129, 0.2613, -0.245), (-0.6727, 0.3428, -0.4244), (-0.891, 0.454, -0.49), (-1.109, 0.5652, -0.4244), (-1.269, 0.6466, -0.245), (-1.417, 0.4604, 0.0), (-1.355, 0.4401, 0.245), (-1.184, 0.3847, 0.4244), (-0.9511, 0.309, 0.49), (-0.718, 0.2333, 0.4244), (-0.5475, 0.1779, 0.245), (-0.485, 0.1576, 6.001e-17), (-0.5475, 0.1779, -0.245), (-0.718, 0.2333, -0.4244), (-0.9511, 0.309, -0.49), (-1.184, 0.3847, -0.4244), (-1.355, 0.4401, -0.245), (-1.472, 0.2331, 0.0), (-1.407, 0.2228, 0.245), (-1.23, 0.1948, 0.4244), (-0.9877, 0.1564, 0.49), (-0.7457, 0.1181, 0.4244), (-0.5686, 0.09005, 0.245), (-0.5037, 0.07978, 6.001e-17), (-0.5686, 0.09005, -0.245), (-0.7457, 0.1181, -0.4244), (-0.9877, 0.1564, -0.49), (-1.23, 0.1948, -0.4244), (-1.407, 0.2228, -0.245), (-1.49, 1.303e-07, 0.0), (-1.424, 1.245e-07, 0.245), (-1.245, 1.088e-07, 0.4244), (-1.0, 8.742e-08, 0.49), (-0.755, 6.6e-08, 0.4244), (-0.5756, 5.032e-08, 0.245), (-0.51, 4.459e-08, 6.001e-17), (-0.5756, 5.032e-08, -0.245), (-0.755, 6.6e-08, -0.4244), (-1.0, 8.742e-08, -0.49), (-1.245, 1.088e-07, -0.4244), (-1.424, 1.245e-07, -0.245), (-1.472, -0.2331, 0.0), (-1.407, -0.2228, 0.245), (-1.23, -0.1948, 0.4244), (-0.9877, -0.1564, 0.49), (-0.7457, -0.1181, 0.4244), (-0.5686, -0.09005, 0.245), (-0.5037, -0.07978, 6.001e-17), (-0.5686, -0.09005, -0.245), (-0.7457, -0.1181, -0.4244), (-0.9877, -0.1564, -0.49), (-1.23, -0.1948, -0.4244), (-1.407, -0.2228, -0.245), (-1.417, -0.4604, 0.0), (-1.355, -0.4401, 0.245), (-1.184, -0.3847, 0.4244), (-0.9511, -0.309, 0.49), (-0.718, -0.2333, 0.4244), (-0.5475, -0.1779, 0.245), (-0.485, -0.1576, 6.001e-17), (-0.5475, -0.1779, -0.245), (-0.718, -0.2333, -0.4244), (-0.9511, -0.309, -0.49), (-1.184, -0.3847, -0.4244), (-1.355, -0.4401, -0.245), (-1.328, -0.6764, 0.0), (-1.269, -0.6466, 0.245), (-1.109, -0.5652, 0.4244), (-0.891, -0.454, 0.49), (-0.6727, -0.3428, 0.4244), (-0.5129, -0.2613, 0.245), (-0.4544, -0.2315, 6.001e-17), (-0.5129, -0.2613, -0.245), (-0.6727, -0.3428, -0.4244), (-0.891, -0.454, -0.49), (-1.109, -0.5652, -0.4244), (-1.269, -0.6466, -0.245), (-1.205, -0.8758, 0.0), (-1.152, -0.8372, 0.245), (-1.007, -0.7318, 0.4244), (-0.809, -0.5878, 0.49), (-0.6108, -0.4438, 0.4244), (-0.4657, -0.3384, 0.245), (-0.4126, -0.2998, 6.001e-17), (-0.4657, -0.3384, -0.245), (-0.6108, -0.4438, -0.4244), (-0.809, -0.5878, -0.49), (-1.007, -0.7318, -0.4244), (-1.152, -0.8372, -0.245), (-1.054, -1.054, 0.0), (-1.007, -1.007, 0.245), (-0.8803, -0.8803, 0.4244), (-0.7071, -0.7071, 0.49), (-0.5339, -0.5339, 0.4244), (-0.407, -0.407, 0.245), (-0.3606, -0.3606, 6.001e-17), (-0.407, -0.407, -0.245), (-0.5339, -0.5339, -0.4244), (-0.7071, -0.7071, -0.49), (-0.8803, -0.8803, -0.4244), (-1.007, -1.007, -0.245), (-0.8758, -1.205, 0.0), (-0.8372, -1.152, 0.245), (-0.7318, -1.007, 0.4244), (-0.5878, -0.809, 0.49), (-0.4438, -0.6108, 0.4244), (-0.3384, -0.4657, 0.245), (-0.2998, -0.4126, 6.001e-17), (-0.3384, -0.4657, -0.245), (-0.4438, -0.6108, -0.4244), (-0.5878, -0.809, -0.49), (-0.7318, -1.007, -0.4244), (-0.8372, -1.152, -0.245), (-0.6764, -1.328, 0.0), (-0.6466, -1.269, 0.245), (-0.5652, -1.109, 0.4244), (-0.454, -0.891, 0.49), (-0.3428, -0.6727, 0.4244), (-0.2613, -0.5129, 0.245), (-0.2315, -0.4544, 6.001e-17), (-0.2613, -0.5129, -0.245), (-0.3428, -0.6727, -0.4244), (-0.454, -0.891, -0.49), (-0.5652, -1.109, -0.4244), (-0.6466, -1.269, -0.245), (-0.4604, -1.417, 0.0), (-0.4401, -1.355, 0.245), (-0.3847, -1.184, 0.4244), (-0.309, -0.9511, 0.49), (-0.2333, -0.718, 0.4244), (-0.1779, -0.5475, 0.245), (-0.1576, -0.485, 6.001e-17), (-0.1779, -0.5475, -0.245), (-0.2333, -0.718, -0.4244), (-0.309, -0.9511, -0.49), (-0.3847, -1.184, -0.4244), (-0.4401, -1.355, -0.245), (-0.2331, -1.472, 0.0), (-0.2228, -1.407, 0.245), (-0.1948, -1.23, 0.4244), (-0.1564, -0.9877, 0.49), (-0.1181, -0.7457, 0.4244), (-0.09005, -0.5686, 0.245), (-0.07978, -0.5037, 6.001e-17), (-0.09005, -0.5686, -0.245), (-0.1181, -0.7457, -0.4244), (-0.1564, -0.9877, -0.49), (-0.1948, -1.23, -0.4244), (-0.2228, -1.407, -0.245), (1.125e-07, -1.49, 0.0), (1.075e-07, -1.424, 0.245), (9.399e-08, -1.245, 0.4244), (7.55e-08, -1.0, 0.49), (5.7e-08, -0.755, 0.4244), (4.346e-08, -0.5756, 0.245), (3.85e-08, -0.51, 6.001e-17), (4.346e-08, -0.5756, -0.245), (5.7e-08, -0.755, -0.4244), (7.55e-08, -1.0, -0.49), (9.399e-08, -1.245, -0.4244), (1.075e-07, -1.424, -0.245), (0.2331, -1.472, 0.0), (0.2228, -1.407, 0.245), (0.1948, -1.23, 0.4244), (0.1564, -0.9877, 0.49), (0.1181, -0.7457, 0.4244), (0.09005, -0.5686, 0.245), (0.07978, -0.5037, 6.001e-17), (0.09005, -0.5686, -0.245), (0.1181, -0.7457, -0.4244), (0.1564, -0.9877, -0.49), (0.1948, -1.23, -0.4244), (0.2228, -1.407, -0.245), (0.4604, -1.417, 0.0), (0.4401, -1.355, 0.245), (0.3847, -1.184, 0.4244), (0.309, -0.9511, 0.49), (0.2333, -0.718, 0.4244), (0.1779, -0.5475, 0.245), (0.1576, -0.485, 6.001e-17), (0.1779, -0.5475, -0.245), (0.2333, -0.718, -0.4244), (0.309, -0.9511, -0.49), (0.3847, -1.184, -0.4244), (0.4401, -1.355, -0.245), (0.6764, -1.328, 0.0), (0.6466, -1.269, 0.245), (0.5652, -1.109, 0.4244), (0.454, -0.891, 0.49), (0.3428, -0.6727, 0.4244), (0.2613, -0.5129, 0.245), (0.2315, -0.4544, 6.001e-17), (0.2613, -0.5129, -0.245), (0.3428, -0.6727, -0.4244), (0.454, -0.891, -0.49), (0.5652, -1.109, -0.4244), (0.6466, -1.269, -0.245), (0.8758, -1.205, 0.0), (0.8372, -1.152, 0.245), (0.7318, -1.007, 0.4244), (0.5878, -0.809, 0.49), (0.4438, -0.6108, 0.4244), (0.3384, -0.4657, 0.245), (0.2998, -0.4126, 6.001e-17), (0.3384, -0.4657, -0.245), (0.4438, -0.6108, -0.4244), (0.5878, -0.809, -0.49), (0.7318, -1.007, -0.4244), (0.8372, -1.152, -0.245), (1.054, -1.054, 0.0), (1.007, -1.007, 0.245), (0.8803, -0.8803, 0.4244), (0.7071, -0.7071, 0.49), (0.5339, -0.5339, 0.4244), (0.407, -0.407, 0.245), (0.3606, -0.3606, 6.001e-17), (0.407, -0.407, -0.245), (0.5339, -0.5339, -0.4244), (0.7071, -0.7071, -0.49), (0.8803, -0.8803, -0.4244), (1.007, -1.007, -0.245), (1.205, -0.8758, 0.0), (1.152, -0.8372, 0.245), (1.007, -0.7318, 0.4244), (0.809, -0.5878, 0.49), (0.6108, -0.4438, 0.4244), (0.4657, -0.3384, 0.245), (0.4126, -0.2998, 6.001e-17), (0.4657, -0.3384, -0.245), (0.6108, -0.4438, -0.4244), (0.809, -0.5878, -0.49), (1.007, -0.7318, -0.4244), (1.152, -0.8372, -0.245), (1.328, -0.6764, 0.0), (1.269, -0.6466, 0.245), (1.109, -0.5652, 0.4244), (0.891, -0.454, 0.49), (0.6727, -0.3428, 0.4244), (0.5129, -0.2613, 0.245), (0.4544, -0.2315, 6.001e-17), (0.5129, -0.2613, -0.245), (0.6727, -0.3428, -0.4244), (0.891, -0.454, -0.49), (1.109, -0.5652, -0.4244), (1.269, -0.6466, -0.245), (1.417, -0.4604, 0.0), (1.355, -0.4401, 0.245), (1.184, -0.3847, 0.4244), (0.9511, -0.309, 0.49), (0.718, -0.2333, 0.4244), (0.5475, -0.1779, 0.245), (0.485, -0.1576, 6.001e-17), (0.5475, -0.1779, -0.245), (0.718, -0.2333, -0.4244), (0.9511, -0.309, -0.49), (1.184, -0.3847, -0.4244), (1.355, -0.4401, -0.245), (1.472, -0.2331, 0.0), (1.407, -0.2228, 0.245), (1.23, -0.1948, 0.4244), (0.9877, -0.1564, 0.49), (0.7457, -0.1181, 0.4244), (0.5686, -0.09005, 0.245), (0.5037, -0.07978, 6.001e-17), (0.5686, -0.09005, -0.245), (0.7457, -0.1181, -0.4244), (0.9877, -0.1564, -0.49), (1.23, -0.1948, -0.4244), (1.407, -0.2228, -0.245)], [], [(0, 12, 13, 1), (1, 13, 14, 2), (2, 14, 15, 3), (3, 15, 16, 4), (4, 16, 17, 5), (5, 17, 18, 6), (6, 18, 19, 7), (7, 19, 20, 8), (8, 20, 21, 9), (9, 21, 22, 10), (10, 22, 23, 11), (11, 23, 12, 0), (12, 24, 25, 13), (13, 25, 26, 14), (14, 26, 27, 15), (15, 27, 28, 16), (16, 28, 29, 17), (17, 29, 30, 18), (18, 30, 31, 19), (19, 31, 32, 20), (20, 32, 33, 21), (21, 33, 34, 22), (22, 34, 35, 23), (23, 35, 24, 12), (24, 36, 37, 25), (25, 37, 38, 26), (26, 38, 39, 27), (27, 39, 40, 28), (28, 40, 41, 29), (29, 41, 42, 30), (30, 42, 43, 31), (31, 43, 44, 32), (32, 44, 45, 33), (33, 45, 46, 34), (34, 46, 47, 35), (35, 47, 36, 24), (36, 48, 49, 37), (37, 49, 50, 38), (38, 50, 51, 39), (39, 51, 52, 40), (40, 52, 53, 41), (41, 53, 54, 42), (42, 54, 55, 43), (43, 55, 56, 44), (44, 56, 57, 45), (45, 57, 58, 46), (46, 58, 59, 47), (47, 59, 48, 36), (48, 60, 61, 49), (49, 61, 62, 50), (50, 62, 63, 51), (51, 63, 64, 52), (52, 64, 65, 53), (53, 65, 66, 54), (54, 66, 67, 55), (55, 67, 68, 56), (56, 68, 69, 57), (57, 69, 70, 58), (58, 70, 71, 59), (59, 71, 60, 48), (60, 72, 73, 61), (61, 73, 74, 62), (62, 74, 75, 63), (63, 75, 76, 64), (64, 76, 77, 65), (65, 77, 78, 66), (66, 78, 79, 67), (67, 79, 80, 68), (68, 80, 81, 69), (69, 81, 82, 70), (70, 82, 83, 71), (71, 83, 72, 60), (72, 84, 85, 73), (73, 85, 86, 74), (74, 86, 87, 75), (75, 87, 88, 76), (76, 88, 89, 77), (77, 89, 90, 78), (78, 90, 91, 79), (79, 91, 92, 80), (80, 92, 93, 81), (81, 93, 94, 82), (82, 94, 95, 83), (83, 95, 84, 72), (84, 96, 97, 85), (85, 97, 98, 86), (86, 98, 99, 87), (87, 99, 100, 88), (88, 100, 101, 89), (89, 101, 102, 90), (90, 102, 103, 91), (91, 103, 104, 92), (92, 104, 105, 93), (93, 105, 106, 94), (94, 106, 107, 95), (95, 107, 96, 84), (96, 108, 109, 97), (97, 109, 110, 98), (98, 110, 111, 99), (99, 111, 112, 100), (100, 112, 113, 101), (101, 113, 114, 102), (102, 114, 115, 103), (103, 115, 116, 104), (104, 116, 117, 105), (105, 117, 118, 106), (106, 118, 119, 107), (107, 119, 108, 96), (108, 120, 121, 109), (109, 121, 122, 110), (110, 122, 123, 111), (111, 123, 124, 112), (112, 124, 125, 113), (113, 125, 126, 114), (114, 126, 127, 115), (115, 127, 128, 116), (116, 128, 129, 117), (117, 129, 130, 118), (118, 130, 131, 119), (119, 131, 120, 108), (120, 132, 133, 121), (121, 133, 134, 122), (122, 134, 135, 123), (123, 135, 136, 124), (124, 136, 137, 125), (125, 137, 138, 126), (126, 138, 139, 127), (127, 139, 140, 128), (128, 140, 141, 129), (129, 141, 142, 130), (130, 142, 143, 131), (131, 143, 132, 120), (132, 144, 145, 133), (133, 145, 146, 134), (134, 146, 147, 135), (135, 147, 148, 136), (136, 148, 149, 137), (137, 149, 150, 138), (138, 150, 151, 139), (139, 151, 152, 140), (140, 152, 153, 141), (141, 153, 154, 142), (142, 154, 155, 143), (143, 155, 144, 132), (144, 156, 157, 145), (145, 157, 158, 146), (146, 158, 159, 147), (147, 159, 160, 148), (148, 160, 161, 149), (149, 161, 162, 150), (150, 162, 163, 151), (151, 163, 164, 152), (152, 164, 165, 153), (153, 165, 166, 154), (154, 166, 167, 155), (155, 167, 156, 144), (156, 168, 169, 157), (157, 169, 170, 158), (158, 170, 171, 159), (159, 171, 172, 160), (160, 172, 173, 161), (161, 173, 174, 162), (162, 174, 175, 163), (163, 175, 176, 164), (164, 176, 177, 165), (165, 177, 178, 166), (166, 178, 179, 167), (167, 179, 168, 156), (168, 180, 181, 169), (169, 181, 182, 170), (170, 182, 183, 171), (171, 183, 184, 172), (172, 184, 185, 173), (173, 185, 186, 174), (174, 186, 187, 175), (175, 187, 188, 176), (176, 188, 189, 177), (177, 189, 190, 178), (178, 190, 191, 179), (179, 191, 180, 168), (180, 192, 193, 181), (181, 193, 194, 182), (182, 194, 195, 183), (183, 195, 196, 184), (184, 196, 197, 185), (185, 197, 198, 186), (186, 198, 199, 187), (187, 199, 200, 188), (188, 200, 201, 189), (189, 201, 202, 190), (190, 202, 203, 191), (191, 203, 192, 180), (192, 204, 205, 193), (193, 205, 206, 194), (194, 206, 207, 195), (195, 207, 208, 196), (196, 208, 209, 197), (197, 209, 210, 198), (198, 210, 211, 199), (199, 211, 212, 200), (200, 212, 213, 201), (201, 213, 214, 202), (202, 214, 215, 203), (203, 215, 204, 192), (204, 216, 217, 205), (205, 217, 218, 206), (206, 218, 219, 207), (207, 219, 220, 208), (208, 220, 221, 209), (209, 221, 222, 210), (210, 222, 223, 211), (211, 223, 224, 212), (212, 224, 225, 213), (213, 225, 226, 214), (214, 226, 227, 215), (215, 227, 216, 204), (216, 228, 229, 217), (217, 229, 230, 218), (218, 230, 231, 219), (219, 231, 232, 220), (220, 232, 233, 221), (221, 233, 234, 222), (222, 234, 235, 223), (223, 235, 236, 224), (224, 236, 237, 225), (225, 237, 238, 226), (226, 238, 239, 227), (227, 239, 228, 216), (228, 240, 241, 229), (229, 241, 242, 230), (230, 242, 243, 231), (231, 243, 244, 232), (232, 244, 245, 233), (233, 245, 246, 234), (234, 246, 247, 235), (235, 247, 248, 236), (236, 248, 249, 237), (237, 249, 250, 238), (238, 250, 251, 239), (239, 251, 240, 228), (240, 252, 253, 241), (241, 253, 254, 242), (242, 254, 255, 243), (243, 255, 256, 244), (244, 256, 257, 245), (245, 257, 258, 246), (246, 258, 259, 247), (247, 259, 260, 248), (248, 260, 261, 249), (249, 261, 262, 250), (250, 262, 263, 251), (251, 263, 252, 240), (252, 264, 265, 253), (253, 265, 266, 254), (254, 266, 267, 255), (255, 267, 268, 256), (256, 268, 269, 257), (257, 269, 270, 258), (258, 270, 271, 259), (259, 271, 272, 260), (260, 272, 273, 261), (261, 273, 274, 262), (262, 274, 275, 263), (263, 275, 264, 252), (264, 276, 277, 265), (265, 277, 278, 266), (266, 278, 279, 267), (267, 279, 280, 268), (268, 280, 281, 269), (269, 281, 282, 270), (270, 282, 283, 271), (271, 283, 284, 272), (272, 284, 285, 273), (273, 285, 286, 274), (274, 286, 287, 275), (275, 287, 276, 264), (276, 288, 289, 277), (277, 289, 290, 278), (278, 290, 291, 279), (279, 291, 292, 280), (280, 292, 293, 281), (281, 293, 294, 282), (282, 294, 295, 283), (283, 295, 296, 284), (284, 296, 297, 285), (285, 297, 298, 286), (286, 298, 299, 287), (287, 299, 288, 276), (288, 300, 301, 289), (289, 301, 302, 290), (290, 302, 303, 291), (291, 303, 304, 292), (292, 304, 305, 293), (293, 305, 306, 294), (294, 306, 307, 295), (295, 307, 308, 296), (296, 308, 309, 297), (297, 309, 310, 298), (298, 310, 311, 299), (299, 311, 300, 288), (300, 312, 313, 301), (301, 313, 314, 302), (302, 314, 315, 303), (303, 315, 316, 304), (304, 316, 317, 305), (305, 317, 318, 306), (306, 318, 319, 307), (307, 319, 320, 308), (308, 320, 321, 309), (309, 321, 322, 310), (310, 322, 323, 311), (311, 323, 312, 300), (312, 324, 325, 313), (313, 325, 326, 314), (314, 326, 327, 315), (315, 327, 328, 316), (316, 328, 329, 317), (317, 329, 330, 318), (318, 330, 331, 319), (319, 331, 332, 320), (320, 332, 333, 321), (321, 333, 334, 322), (322, 334, 335, 323), (323, 335, 324, 312), (324, 336, 337, 325), (325, 337, 338, 326), (326, 338, 339, 327), (327, 339, 340, 328), (328, 340, 341, 329), (329, 341, 342, 330), (330, 342, 343, 331), (331, 343, 344, 332), (332, 344, 345, 333), (333, 345, 346, 334), (334, 346, 347, 335), (335, 347, 336, 324), (336, 348, 349, 337), (337, 349, 350, 338), (338, 350, 351, 339), (339, 351, 352, 340), (340, 352, 353, 341), (341, 353, 354, 342), (342, 354, 355, 343), (343, 355, 356, 344), (344, 356, 357, 345), (345, 357, 358, 346), (346, 358, 359, 347), (347, 359, 348, 336), (348, 360, 361, 349), (349, 361, 362, 350), (350, 362, 363, 351), (351, 363, 364, 352), (352, 364, 365, 353), (353, 365, 366, 354), (354, 366, 367, 355), (355, 367, 368, 356), (356, 368, 369, 357), (357, 369, 370, 358), (358, 370, 371, 359), (359, 371, 360, 348), (360, 372, 373, 361), (361, 373, 374, 362), (362, 374, 375, 363), (363, 375, 376, 364), (364, 376, 377, 365), (365, 377, 378, 366), (366, 378, 379, 367), (367, 379, 380, 368), (368, 380, 381, 369), (369, 381, 382, 370), (370, 382, 383, 371), (371, 383, 372, 360), (372, 384, 385, 373), (373, 385, 386, 374), (374, 386, 387, 375), (375, 387, 388, 376), (376, 388, 389, 377), (377, 389, 390, 378), (378, 390, 391, 379), (379, 391, 392, 380), (380, 392, 393, 381), (381, 393, 394, 382), (382, 394, 395, 383), (383, 395, 384, 372), (384, 396, 397, 385), (385, 397, 398, 386), (386, 398, 399, 387), (387, 399, 400, 388), (388, 400, 401, 389), (389, 401, 402, 390), (390, 402, 403, 391), (391, 403, 404, 392), (392, 404, 405, 393), (393, 405, 406, 394), (394, 406, 407, 395), (395, 407, 396, 384), (396, 408, 409, 397), (397, 409, 410, 398), (398, 410, 411, 399), (399, 411, 412, 400), (400, 412, 413, 401), (401, 413, 414, 402), (402, 414, 415, 403), (403, 415, 416, 404), (404, 416, 417, 405), (405, 417, 418, 406), (406, 418, 419, 407), (407, 419, 408, 396), (408, 420, 421, 409), (409, 421, 422, 410), (410, 422, 423, 411), (411, 423, 424, 412), (412, 424, 425, 413), (413, 425, 426, 414), (414, 426, 427, 415), (415, 427, 428, 416), (416, 428, 429, 417), (417, 429, 430, 418), (418, 430, 431, 419), (419, 431, 420, 408), (420, 432, 433, 421), (421, 433, 434, 422), (422, 434, 435, 423), (423, 435, 436, 424), (424, 436, 437, 425), (425, 437, 438, 426), (426, 438, 439, 427), (427, 439, 440, 428), (428, 440, 441, 429), (429, 441, 442, 430), (430, 442, 443, 431), (431, 443, 432, 420), (432, 444, 445, 433), (433, 445, 446, 434), (434, 446, 447, 435), (435, 447, 448, 436), (436, 448, 449, 437), (437, 449, 450, 438), (438, 450, 451, 439), (439, 451, 452, 440), (440, 452, 453, 441), (441, 453, 454, 442), (442, 454, 455, 443), (443, 455, 444, 432), (444, 456, 457, 445), (445, 457, 458, 446), (446, 458, 459, 447), (447, 459, 460, 448), (448, 460, 461, 449), (449, 461, 462, 450), (450, 462, 463, 451), (451, 463, 464, 452), (452, 464, 465, 453), (453, 465, 466, 454), (454, 466, 467, 455), (455, 467, 456, 444), (456, 468, 469, 457), (457, 469, 470, 458), (458, 470, 471, 459), (459, 471, 472, 460), (460, 472, 473, 461), (461, 473, 474, 462), (462, 474, 475, 463), (463, 475, 476, 464), (464, 476, 477, 465), (465, 477, 478, 466), (466, 478, 479, 467), (467, 479, 468, 456), (468, 0, 1, 469), (469, 1, 2, 470), (470, 2, 3, 471), (471, 3, 4, 472), (472, 4, 5, 473), (473, 5, 6, 474), (474, 6, 7, 475), (475, 7, 8, 476), (476, 8, 9, 477), (477, 9, 10, 478), (478, 10, 11, 479), (479, 11, 0, 468)])
me_torus_001.polygons.foreach_set('use_smooth', [True] * 480)
me_torus_001.materials.append(mat_material_001)
me_torus_001.use_remesh_preserve_volume = False
me_torus_001.use_remesh_preserve_attributes = False
me_torus_001.use_mirror_vertex_groups = False
me_torus_001.update()
me_plane = bpy.data.meshes.new('Plane')
me_plane.from_pydata([(-1.0, -1.0, 0.0), (1.0, -1.0, 0.0), (-1.0, 1.0, 0.0), (1.0, 1.0, 0.0)], [], [(0, 1, 3, 2)])
_uv = me_plane.uv_layers.new(name='UVMap')
_uv.uv.foreach_set('vector', [0.9999, 0.0001, 0.9999, 0.9999, 9.996e-05, 0.9999, 9.993e-05, 0.0001])
me_plane.materials.append(mat_material_004)
me_plane.use_remesh_preserve_volume = False
me_plane.use_remesh_preserve_attributes = False
me_plane.use_mirror_vertex_groups = False
me_plane.update()
me_cylinder_001 = bpy.data.meshes.new('Cylinder.001')
me_cylinder_001.from_pydata([(-0.246, 1.282, -1.684), (-0.2517, 1.312, 1.684), (0.2635, 1.279, -1.684), (0.2697, 1.309, 1.684), (0.7328, 1.081, -1.684), (0.75, 1.106, 1.684), (1.091, 0.718, -1.684), (1.116, 0.7348, 1.684), (1.282, 0.246, -1.684), (1.312, 0.2517, 1.684), (1.279, -0.2635, -1.684), (1.309, -0.2697, 1.684), (1.081, -0.7328, -1.684), (1.106, -0.75, 1.684), (0.718, -1.091, -1.684), (0.7348, -1.116, 1.684), (0.246, -1.282, -1.684), (0.2517, -1.312, 1.684), (-0.2635, -1.279, -1.684), (-0.2697, -1.309, 1.684), (-0.7328, -1.081, -1.684), (-0.75, -1.106, 1.684), (-1.091, -0.718, -1.684), (-1.116, -0.7348, 1.684), (-1.282, -0.246, -1.684), (-1.312, -0.2517, 1.684), (-1.279, 0.2635, -1.684), (-1.309, 0.2697, 1.684), (-1.081, 0.7328, -1.684), (-1.106, 0.75, 1.684), (-0.718, 1.091, -1.684), (-0.7348, 1.116, 1.684), (-0.2669, 1.392, 1.534), (0.286, 1.388, 1.534), (0.7953, 1.173, 1.534), (1.184, 0.7792, 1.534), (1.392, 0.2669, 1.534), (1.388, -0.286, 1.534), (1.173, -0.7953, 1.534), (0.7792, -1.184, 1.534), (0.2669, -1.392, 1.534), (-0.286, -1.388, 1.534), (-0.7953, -1.173, 1.534), (-1.184, -0.7792, 1.534), (-1.392, -0.2669, 1.534), (-1.388, 0.286, 1.534), (-1.173, 0.7953, 1.534), (-0.7792, 1.184, 1.534), (0.286, 1.388, -1.6), (0.7953, 1.173, -1.6), (1.184, 0.7792, -1.6), (1.392, 0.2669, -1.6), (1.388, -0.286, -1.6), (1.173, -0.7953, -1.6), (0.7792, -1.184, -1.6), (0.2669, -1.392, -1.6), (-0.286, -1.388, -1.6), (-0.7953, -1.173, -1.6), (-1.184, -0.7792, -1.6), (-1.392, -0.2669, -1.6), (-1.388, 0.286, -1.6), (-1.173, 0.7953, -1.6), (-0.7792, 1.184, -1.6), (-0.2669, 1.392, -1.6), (0.286, 1.388, 1.684), (-0.2669, 1.392, 1.684), (0.7953, 1.173, 1.684), (1.184, 0.7792, 1.684), (1.392, 0.2669, 1.684), (1.388, -0.286, 1.684), (1.173, -0.7953, 1.684), (0.7792, -1.184, 1.684), (0.2669, -1.392, 1.684), (-0.286, -1.388, 1.684), (-0.7953, -1.173, 1.684), (-1.184, -0.7792, 1.684), (-1.392, -0.2669, 1.684), (-1.388, 0.286, 1.684), (-1.173, 0.7953, 1.684), (-0.7792, 1.184, 1.684), (-0.2669, 1.392, -1.684), (0.286, 1.388, -1.684), (0.7953, 1.173, -1.684), (1.184, 0.7792, -1.684), (1.392, 0.2669, -1.684), (1.388, -0.286, -1.684), (1.173, -0.7953, -1.684), (0.7792, -1.184, -1.684), (0.2669, -1.392, -1.684), (-0.286, -1.388, -1.684), (-0.7953, -1.173, -1.684), (-1.184, -0.7792, -1.684), (-1.392, -0.2669, -1.684), (-1.388, 0.286, -1.684), (-1.173, 0.7953, -1.684), (-0.7792, 1.184, -1.684), (-0.2517, 1.312, 1.684), (0.2697, 1.309, 1.684), (0.75, 1.106, 1.684), (1.116, 0.7348, 1.684), (1.312, 0.2517, 1.684), (1.309, -0.2697, 1.684), (1.106, -0.75, 1.684), (0.7348, -1.116, 1.684), (0.2517, -1.312, 1.684), (-0.2697, -1.309, 1.684), (-0.75, -1.106, 1.684), (-1.116, -0.7348, 1.684), (-1.312, -0.2517, 1.684), (-1.309, 0.2697, 1.684), (-1.106, 0.75, 1.684), (-0.7348, 1.116, 1.684), (-0.2517, 1.312, 1.684), (0.2697, 1.309, 1.684), (0.75, 1.106, 1.684), (1.116, 0.7348, 1.684), (1.312, 0.2517, 1.684), (1.309, -0.2697, 1.684), (1.106, -0.75, 1.684), (0.7348, -1.116, 1.684), (0.2517, -1.312, 1.684), (-0.2697, -1.309, 1.684), (-0.75, -1.106, 1.684), (-1.116, -0.7348, 1.684), (-1.312, -0.2517, 1.684), (-1.309, 0.2697, 1.684), (-1.106, 0.75, 1.684), (-0.7348, 1.116, 1.684), (-0.2517, 1.312, -1.641), (0.2697, 1.309, -1.641), (0.75, 1.106, -1.641), (1.116, 0.7348, -1.641), (1.312, 0.2517, -1.641), (1.309, -0.2697, -1.641), (1.106, -0.75, -1.641), (0.7348, -1.116, -1.641), (0.2517, -1.312, -1.641), (-0.2697, -1.309, -1.641), (-0.75, -1.106, -1.641), (-1.116, -0.7348, -1.641), (-1.312, -0.2517, -1.641), (-1.309, 0.2697, -1.641), (-1.106, 0.75, -1.641), (-0.7348, 1.116, -1.641), (-0.2697, -1.309, -1.52), (-0.75, -1.106, -1.52), (0.75, 1.106, -1.52), (1.116, 0.7348, -1.52), (-1.116, -0.7348, -1.52), (1.312, 0.2517, -1.52), (-1.312, -0.2517, -1.52), (1.309, -0.2697, -1.52), (-1.309, 0.2697, -1.52), (1.106, -0.75, -1.52), (-1.106, 0.75, -1.52), (0.7348, -1.116, -1.52), (-0.7348, 1.116, -1.52), (0.2517, -1.312, -1.52), (-0.2517, 1.312, -1.52), (0.2697, 1.309, -1.52), (-0.2697, -1.309, -1.52), (-0.75, -1.106, -1.52), (0.75, 1.106, -1.52), (1.116, 0.7348, -1.52), (-1.116, -0.7348, -1.52), (1.312, 0.2517, -1.52), (-1.312, -0.2517, -1.52), (1.309, -0.2697, -1.52), (-1.309, 0.2697, -1.52), (1.106, -0.75, -1.52), (-1.106, 0.75, -1.52), (0.7348, -1.116, -1.52), (-0.7348, 1.116, -1.52), (0.2517, -1.312, -1.52), (-0.2517, 1.312, -1.52), (0.2697, 1.309, -1.52), (-0.2669, 1.392, 1.414), (0.286, 1.388, 1.414), (0.7953, 1.173, 1.414), (1.184, 0.7792, 1.414), (1.392, 0.2669, 1.414), (1.388, -0.286, 1.414), (1.173, -0.7953, 1.414), (0.7792, -1.184, 1.414), (0.2669, -1.392, 1.414), (-0.286, -1.388, 1.414), (-0.7953, -1.173, 1.414), (-1.184, -0.7792, 1.414), (-1.392, -0.2669, 1.414), (-1.388, 0.286, 1.414), (-1.173, 0.7953, 1.414), (-0.7792, 1.184, 1.414), (0.286, 1.388, 1.003), (0.7953, 1.173, 1.003), (1.184, 0.7792, 1.003), (1.392, 0.2669, 1.003), (1.388, -0.286, 1.003), (1.173, -0.7953, 1.003), (0.7792, -1.184, 1.003), (0.2669, -1.392, 1.003), (-0.286, -1.388, 1.003), (-0.7953, -1.173, 1.003), (-1.184, -0.7792, 1.003), (-1.392, -0.2669, 1.003), (-1.388, 0.286, 1.003), (-1.173, 0.7953, 1.003), (-0.7792, 1.184, 1.003), (-0.2669, 1.392, 1.003), (1.98, 0.262, 1.429), (1.977, -0.2909, 1.429), (1.98, 0.262, 1.104), (1.977, -0.2909, 1.104), (0.286, 1.388, -0.8476), (0.7953, 1.173, -0.8476), (1.184, 0.7792, -0.8476), (1.392, 0.2669, -0.8476), (1.388, -0.286, -0.8476), (1.173, -0.7953, -0.8476), (0.7792, -1.184, -0.8476), (0.2669, -1.392, -0.8476), (-0.286, -1.388, -0.8476), (-0.7953, -1.173, -0.8476), (-1.184, -0.7792, -0.8476), (-1.392, -0.2669, -0.8476), (-1.388, 0.286, -0.8476), (-1.173, 0.7953, -0.8476), (-0.7792, 1.184, -0.8476), (-0.2669, 1.392, -0.8476), (0.286, 1.388, -1.318), (0.7953, 1.173, -1.318), (1.184, 0.7792, -1.318), (1.392, 0.2669, -1.318), (1.388, -0.286, -1.318), (1.173, -0.7953, -1.318), (0.7792, -1.184, -1.318), (0.2669, -1.392, -1.318), (-0.286, -1.388, -1.318), (-0.7953, -1.173, -1.318), (-1.184, -0.7792, -1.318), (-1.392, -0.2669, -1.318), (-1.388, 0.286, -1.318), (-1.173, 0.7953, -1.318), (-0.7792, 1.184, -1.318), (-0.2669, 1.392, -1.318), (2.669, 0.262, 0.9279), (2.667, -0.2909, 0.9313), (2.373, 0.262, 0.793), (2.371, -0.2909, 0.7965), (2.819, 0.262, 0.2737), (2.82, -0.2909, 0.2775), (2.494, 0.262, 0.292), (2.495, -0.2909, 0.2958), (2.759, 0.262, -0.4626), (2.759, -0.2909, -0.4589), (2.439, 0.262, -0.4007), (2.44, -0.2909, -0.397), (2.522, 0.262, -1.04), (2.525, -0.2909, -1.038), (2.284, 0.262, -0.8181), (2.287, -0.2909, -0.8153), (2.006, 0.262, -1.336), (2.01, -0.2909, -1.336), (1.99, 0.262, -1.011), (1.994, -0.2909, -1.011), (1.685, 0.262, -1.335), (1.689, -0.2909, -1.335), (1.72, 0.262, -1.011), (1.723, -0.2909, -1.012), (1.471, 0.2663, 1.017), (1.467, -0.2866, 1.017), (1.471, 0.2663, 1.416), (1.467, -0.2866, 1.416), (1.441, 0.2662, -0.8722), (1.438, -0.2867, -0.8723), (1.436, 0.2662, -1.32), (1.433, -0.2867, -1.32)], [], [(32, 65, 64, 33), (33, 64, 66, 34), (34, 66, 67, 35), (35, 67, 68, 36), (36, 68, 69, 37), (37, 69, 70, 38), (38, 70, 71, 39), (39, 71, 72, 40), (40, 72, 73, 41), (41, 73, 74, 42), (42, 74, 75, 43), (43, 75, 76, 44), (44, 76, 77, 45), (45, 77, 78, 46), (31, 29, 110, 111), (46, 78, 79, 47), (47, 79, 65, 32), (0, 2, 4, 6, 8, 10, 12, 14, 16, 18, 20, 22, 24, 26, 28, 30), (191, 47, 32, 176), (190, 46, 47, 191), (189, 45, 46, 190), (188, 44, 45, 189), (187, 43, 44, 188), (186, 42, 43, 187), (185, 41, 42, 186), (184, 40, 41, 185), (183, 39, 40, 184), (182, 38, 39, 183), (181, 37, 38, 182), (180, 36, 37, 181), (179, 35, 36, 180), (178, 34, 35, 179), (177, 33, 34, 178), (176, 32, 33, 177), (80, 63, 48, 81), (81, 48, 49, 82), (82, 49, 50, 83), (83, 50, 51, 84), (84, 51, 52, 85), (85, 52, 53, 86), (86, 53, 54, 87), (87, 54, 55, 88), (88, 55, 56, 89), (89, 56, 57, 90), (90, 57, 58, 91), (91, 58, 59, 92), (92, 59, 60, 93), (93, 60, 61, 94), (94, 61, 62, 95), (95, 62, 63, 80), (1, 3, 64, 65), (3, 5, 66, 64), (5, 7, 67, 66), (7, 9, 68, 67), (9, 11, 69, 68), (11, 13, 70, 69), (13, 15, 71, 70), (15, 17, 72, 71), (17, 19, 73, 72), (19, 21, 74, 73), (21, 23, 75, 74), (23, 25, 76, 75), (25, 27, 77, 76), (27, 29, 78, 77), (29, 31, 79, 78), (31, 1, 65, 79), (2, 0, 80, 81), (4, 2, 81, 82), (6, 4, 82, 83), (8, 6, 83, 84), (10, 8, 84, 85), (12, 10, 85, 86), (14, 12, 86, 87), (16, 14, 87, 88), (18, 16, 88, 89), (20, 18, 89, 90), (22, 20, 90, 91), (24, 22, 91, 92), (26, 24, 92, 93), (28, 26, 93, 94), (30, 28, 94, 95), (0, 30, 95, 80), (99, 98, 114, 115), (17, 15, 103, 104), (3, 1, 96, 97), (1, 31, 111, 96), (19, 17, 104, 105), (5, 3, 97, 98), (21, 19, 105, 106), (7, 5, 98, 99), (23, 21, 106, 107), (9, 7, 99, 100), (25, 23, 107, 108), (11, 9, 100, 101), (27, 25, 108, 109), (13, 11, 101, 102), (29, 27, 109, 110), (15, 13, 102, 103), (145, 144, 137, 138), (107, 106, 122, 123), (100, 99, 115, 116), (108, 107, 123, 124), (101, 100, 116, 117), (109, 108, 124, 125), (102, 101, 117, 118), (110, 109, 125, 126), (103, 102, 118, 119), (111, 110, 126, 127), (104, 103, 119, 120), (97, 96, 112, 113), (96, 111, 127, 112), (105, 104, 120, 121), (98, 97, 113, 114), (106, 105, 121, 122), (129, 128, 143, 142, 141, 140, 139, 138, 137, 136, 135, 134, 133, 132, 131, 130), (147, 146, 130, 131), (148, 145, 138, 139), (149, 147, 131, 132), (150, 148, 139, 140), (151, 149, 132, 133), (152, 150, 140, 141), (153, 151, 133, 134), (154, 152, 141, 142), (155, 153, 134, 135), (156, 154, 142, 143), (157, 155, 135, 136), (159, 158, 128, 129), (158, 156, 143, 128), (144, 157, 136, 137), (146, 159, 129, 130), (114, 113, 159, 146), (121, 120, 157, 144), (112, 127, 156, 158), (113, 112, 158, 159), (120, 119, 155, 157), (127, 126, 154, 156), (119, 118, 153, 155), (126, 125, 152, 154), (118, 117, 151, 153), (125, 124, 150, 152), (117, 116, 149, 151), (124, 123, 148, 150), (116, 115, 147, 149), (123, 122, 145, 148), (115, 114, 146, 147), (122, 121, 144, 145), (151, 149, 165, 167), (159, 158, 174, 175), (150, 148, 164, 166), (157, 155, 171, 173), (149, 147, 163, 165), (156, 154, 170, 172), (148, 145, 161, 164), (155, 153, 169, 171), (147, 146, 162, 163), (154, 152, 168, 170), (146, 159, 175, 162), (145, 144, 160, 161), (153, 151, 167, 169), (144, 157, 173, 160), (152, 150, 166, 168), (158, 156, 172, 174), (207, 176, 177, 192), (192, 177, 178, 193), (193, 178, 179, 194), (194, 179, 180, 195), (269, 268, 210, 211), (196, 181, 182, 197), (197, 182, 183, 198), (198, 183, 184, 199), (199, 184, 185, 200), (200, 185, 186, 201), (201, 186, 187, 202), (202, 187, 188, 203), (203, 188, 189, 204), (204, 189, 190, 205), (205, 190, 191, 206), (206, 191, 176, 207), (226, 206, 207, 227), (225, 205, 206, 226), (224, 204, 205, 225), (223, 203, 204, 224), (222, 202, 203, 223), (221, 201, 202, 222), (220, 200, 201, 221), (219, 199, 200, 220), (218, 198, 199, 219), (217, 197, 198, 218), (216, 196, 197, 217), (215, 195, 196, 216), (214, 194, 195, 215), (213, 193, 194, 214), (212, 192, 193, 213), (227, 207, 192, 212), (268, 270, 208, 210), (270, 271, 209, 208), (271, 269, 211, 209), (243, 227, 212, 228), (228, 212, 213, 229), (229, 213, 214, 230), (230, 214, 215, 231), (231, 215, 216, 232), (232, 216, 217, 233), (233, 217, 218, 234), (234, 218, 219, 235), (235, 219, 220, 236), (236, 220, 221, 237), (237, 221, 222, 238), (238, 222, 223, 239), (239, 223, 224, 240), (240, 224, 225, 241), (241, 225, 226, 242), (242, 226, 227, 243), (62, 242, 243, 63), (61, 241, 242, 62), (60, 240, 241, 61), (59, 239, 240, 60), (58, 238, 239, 59), (57, 237, 238, 58), (56, 236, 237, 57), (55, 235, 236, 56), (54, 234, 235, 55), (53, 233, 234, 54), (52, 232, 233, 53), (51, 231, 232, 52), (50, 230, 231, 51), (49, 229, 230, 50), (48, 228, 229, 49), (63, 243, 228, 48), (209, 211, 247, 245), (208, 209, 245, 244), (211, 210, 246, 247), (210, 208, 244, 246), (245, 247, 251, 249), (244, 245, 249, 248), (247, 246, 250, 251), (246, 244, 248, 250), (251, 250, 254, 255), (250, 248, 252, 254), (249, 251, 255, 253), (248, 249, 253, 252), (253, 255, 259, 257), (252, 253, 257, 256), (255, 254, 258, 259), (254, 252, 256, 258), (257, 259, 263, 261), (256, 257, 261, 260), (259, 258, 262, 263), (258, 256, 260, 262), (263, 262, 266, 267), (262, 260, 264, 266), (261, 263, 267, 265), (260, 261, 265, 264), (273, 267, 266, 272), (272, 266, 264, 274), (274, 264, 265, 275), (273, 216, 232, 275), (181, 196, 269, 271), (180, 181, 271, 270), (195, 180, 270, 268), (196, 195, 268, 269), (267, 273, 275, 265), (231, 274, 275, 232), (215, 272, 274, 231), (216, 273, 272, 215)])
me_cylinder_001.polygons.foreach_set('use_smooth', [True] * 265)
me_cylinder_001.materials.append(mat_material_003)
me_cylinder_001.use_remesh_preserve_volume = False
me_cylinder_001.use_remesh_preserve_attributes = False
me_cylinder_001.use_mirror_vertex_groups = False
me_cylinder_001.update()
me_plane_001 = bpy.data.meshes.new('Plane.001')
me_plane_001.from_pydata([(-1.0, -1.0, 0.0), (1.0, -1.0, 0.0), (-1.0, 1.0, 0.0), (1.0, 1.0, 0.0)], [], [(0, 1, 3, 2)])
me_plane_001.use_remesh_preserve_volume = False
me_plane_001.use_remesh_preserve_attributes = False
me_plane_001.use_mirror_vertex_groups = False
me_plane_001.update()
me_cylinder_003 = bpy.data.meshes.new('Cylinder.003')
me_cylinder_003.from_pydata([(-2.846e-07, 2.236, -0.5605), (-2.846e-07, 2.236, -0.2882), (0.8557, 2.066, -0.5605), (0.8557, 2.066, -0.2882), (1.581, 1.581, -0.5605), (1.581, 1.581, -0.2882), (2.066, 0.8557, -0.5605), (2.066, 0.8557, -0.2882), (2.236, -1.181e-07, -0.5605), (2.236, -1.181e-07, -0.2882), (2.066, -0.8557, -0.5605), (2.066, -0.8557, -0.2882), (1.581, -1.581, -0.5605), (1.581, -1.581, -0.2882), (0.8557, -2.066, -0.5605), (0.8557, -2.066, -0.2882), (5.301e-08, -2.236, -0.5605), (5.301e-08, -2.236, -0.2882), (-0.8557, -2.066, -0.5605), (-0.8557, -2.066, -0.2882), (-1.581, -1.581, -0.5605), (-1.581, -1.581, -0.2882), (-2.066, -0.8557, -0.5605), (-2.066, -0.8557, -0.2882), (-2.236, 6.335e-09, -0.5605), (-2.236, 6.335e-09, -0.2882), (-2.066, 0.8557, -0.5605), (-2.066, 0.8557, -0.2882), (-1.581, 1.581, -0.5605), (-1.581, 1.581, -0.2882), (-0.8557, 2.066, -0.5605), (-0.8557, 2.066, -0.2882), (-1.038e-07, 3.945, 0.1544), (1.51, 3.645, 0.1544), (2.79, 2.79, 0.1544), (3.645, 1.51, 0.1544), (3.945, -2.175e-07, 0.1544), (3.645, -1.51, 0.1544), (2.79, -2.79, 0.1544), (1.51, -3.645, 0.1544), (5.211e-07, -3.945, 0.1544), (-1.51, -3.645, 0.1544), (-2.79, -2.79, 0.1544), (-3.645, -1.51, 0.1544), (-3.945, 1.099e-08, 0.1544), (-3.645, 1.51, 0.1544), (-2.79, 2.79, 0.1544), (-1.51, 3.645, 0.1544), (1.571, 3.794, 0.1544), (-8.175e-08, 4.106, 0.1544), (2.904, 2.904, 0.1544), (3.794, 1.571, 0.1544), (4.106, -2.187e-07, 0.1544), (3.794, -1.571, 0.1544), (2.904, -2.904, 0.1544), (1.571, -3.794, 0.1544), (5.383e-07, -4.106, 0.1544), (-1.571, -3.794, 0.1544), (-2.904, -2.904, 0.1544), (-3.794, -1.571, 0.1544), (-4.106, 9.768e-09, 0.1544), (-3.794, 1.571, 0.1544), (-2.904, 2.904, 0.1544), (-1.571, 3.794, 0.1544), (-2.233e-08, 2.025, -0.2806), (0.7748, 1.871, -0.2806), (1.432, 1.432, -0.2806), (1.871, 0.7748, -0.2806), (2.025, 4.05e-08, -0.2806), (1.871, -0.7748, -0.2806), (1.432, -1.432, -0.2806), (0.7748, -1.871, -0.2806), (2.984e-07, -2.025, -0.2806), (-0.7748, -1.871, -0.2806), (-1.432, -1.432, -0.2806), (-1.871, -0.7748, -0.2806), (-2.025, 1.578e-07, -0.2806), (-1.871, 0.7748, -0.2806), (-1.432, 1.432, -0.2806), (-0.7748, 1.871, -0.2806), (-2.846e-07, 2.236, -0.521), (0.8557, 2.066, -0.521), (1.581, 1.581, -0.521), (2.066, 0.8557, -0.521), (2.236, -1.181e-07, -0.521), (2.066, -0.8557, -0.521), (1.581, -1.581, -0.521), (0.8557, -2.066, -0.521), (5.301e-08, -2.236, -0.521), (-0.8557, -2.066, -0.521), (-1.581, -1.581, -0.521), (-2.066, -0.8557, -0.521), (-2.236, 6.335e-09, -0.521), (-2.066, 0.8557, -0.521), (-1.581, 1.581, -0.521), (-0.8557, 2.066, -0.521), (1.968, 0.8152, -0.03717), (2.13, 2.633e-08, -0.03717), (-1.968, -0.8152, -0.03717), (-2.13, 1.497e-07, -0.03717), (1.968, -0.8152, -0.03717), (-1.968, 0.8152, -0.03717), (1.506, -1.506, -0.03717), (-1.506, 1.506, -0.03717), (0.8152, -1.968, -0.03717), (-0.8152, 1.968, -0.03717), (3.106e-07, -2.13, -0.03717), (-2.681e-08, 2.13, -0.03717), (0.8152, 1.968, -0.03717), (-0.8152, -1.968, -0.03717), (1.506, 1.506, -0.03717), (-1.506, -1.506, -0.03717)], [], [(80, 1, 3, 81), (81, 3, 5, 82), (82, 5, 7, 83), (83, 7, 9, 84), (84, 9, 11, 85), (85, 11, 13, 86), (86, 13, 15, 87), (87, 15, 17, 88), (88, 17, 19, 89), (89, 19, 21, 90), (90, 21, 23, 91), (91, 23, 25, 92), (92, 25, 27, 93), (93, 27, 29, 94), (13, 11, 53, 54), (94, 29, 31, 95), (95, 31, 1, 80), (0, 2, 4, 6, 8, 10, 12, 14, 16, 18, 20, 22, 24, 26, 28, 30), (97, 96, 67, 68), (23, 21, 58, 59), (1, 31, 63, 49), (9, 7, 51, 52), (19, 17, 56, 57), (29, 27, 61, 62), (5, 3, 48, 50), (15, 13, 54, 55), (25, 23, 59, 60), (11, 9, 52, 53), (21, 19, 57, 58), (31, 29, 62, 63), (7, 5, 50, 51), (17, 15, 55, 56), (3, 1, 49, 48), (27, 25, 60, 61), (32, 33, 48, 49), (33, 34, 50, 48), (34, 35, 51, 50), (35, 36, 52, 51), (36, 37, 53, 52), (37, 38, 54, 53), (38, 39, 55, 54), (39, 40, 56, 55), (40, 41, 57, 56), (41, 42, 58, 57), (42, 43, 59, 58), (43, 44, 60, 59), (44, 45, 61, 60), (45, 46, 62, 61), (46, 47, 63, 62), (47, 32, 49, 63), (65, 64, 79, 78, 77, 76, 75, 74, 73, 72, 71, 70, 69, 68, 67, 66), (99, 98, 75, 76), (100, 97, 68, 69), (101, 99, 76, 77), (102, 100, 69, 70), (103, 101, 77, 78), (104, 102, 70, 71), (105, 103, 78, 79), (106, 104, 71, 72), (108, 107, 64, 65), (107, 105, 79, 64), (109, 106, 72, 73), (110, 108, 65, 66), (111, 109, 73, 74), (96, 110, 66, 67), (98, 111, 74, 75), (30, 95, 80, 0), (28, 94, 95, 30), (26, 93, 94, 28), (24, 92, 93, 26), (22, 91, 92, 24), (20, 90, 91, 22), (18, 89, 90, 20), (16, 88, 89, 18), (14, 87, 88, 16), (12, 86, 87, 14), (10, 85, 86, 12), (8, 84, 85, 10), (6, 83, 84, 8), (4, 82, 83, 6), (2, 81, 82, 4), (0, 80, 81, 2), (43, 42, 111, 98), (35, 34, 110, 96), (42, 41, 109, 111), (34, 33, 108, 110), (41, 40, 106, 109), (32, 47, 105, 107), (33, 32, 107, 108), (40, 39, 104, 106), (47, 46, 103, 105), (39, 38, 102, 104), (46, 45, 101, 103), (38, 37, 100, 102), (45, 44, 99, 101), (37, 36, 97, 100), (44, 43, 98, 99), (36, 35, 96, 97)])
me_cylinder_003.polygons.foreach_set('use_smooth', [True] * 98)
me_cylinder_003.materials.append(mat_material_003)
me_cylinder_003.use_remesh_preserve_volume = False
me_cylinder_003.use_remesh_preserve_attributes = False
me_cylinder_003.use_mirror_vertex_groups = False
me_cylinder_003.update()
me_cylinder_016 = bpy.data.meshes.new('Cylinder.016')
me_cylinder_016.from_pydata([(0.0, 0.02717, 0.0), (0.0, 0.02717, 0.03711), (0.02353, 0.01359, 0.0), (0.02353, 0.01359, 0.03711), (0.02353, -0.01359, 0.0), (0.02353, -0.01359, 0.03711), (-2.375e-09, -0.02717, 0.0), (-2.375e-09, -0.02717, 0.03711), (-0.02353, -0.01359, 0.0), (-0.02353, -0.01359, 0.03711), (-0.02353, 0.01359, 0.0), (-0.02353, 0.01359, 0.03711), (0.0, 0.02717, 0.03711), (0.02353, 0.01359, 0.03711), (0.02353, -0.01359, 0.03711), (-2.375e-09, -0.02717, 0.03711), (-0.02353, -0.01359, 0.03711), (-0.02353, 0.01359, 0.03711), (1.427e-09, 0.01324, 0.05361), (0.01147, 0.006622, 0.05361), (0.01147, -0.006622, 0.05361), (2.693e-10, -0.01324, 0.05361), (-0.01147, -0.006622, 0.05361), (-0.01147, 0.006622, 0.05361)], [], [(0, 1, 3, 2), (2, 3, 5, 4), (4, 5, 7, 6), (6, 7, 9, 8), (7, 5, 14, 15), (8, 9, 11, 10), (10, 11, 1, 0), (12, 17, 23, 18), (1, 11, 17, 12), (9, 7, 15, 16), (5, 3, 13, 14), (11, 9, 16, 17), (3, 1, 12, 13), (19, 18, 23, 22, 21, 20), (16, 15, 21, 22), (14, 13, 19, 20), (17, 16, 22, 23), (15, 14, 20, 21), (13, 12, 18, 19)])
me_cylinder_016.polygons.foreach_set('use_smooth', [True] * 19)
me_cylinder_016.materials.append(mat_sprinklematerialpurple_001)
me_cylinder_016.use_remesh_preserve_volume = False
me_cylinder_016.use_remesh_preserve_attributes = False
me_cylinder_016.use_mirror_vertex_groups = False
me_cylinder_016.update()
me_cylinder_015 = bpy.data.meshes.new('Cylinder.015')
me_cylinder_015.from_pydata([(0.0, 0.02717, 0.0), (0.0, 0.02717, 0.0568), (0.02353, 0.01359, 0.0), (0.02353, 0.01359, 0.0568), (0.02353, -0.01359, 0.0), (0.02353, -0.01359, 0.0568), (-2.375e-09, -0.02717, 0.0), (-2.375e-09, -0.02717, 0.0568), (-0.02353, -0.01359, 0.0), (-0.02353, -0.01359, 0.0568), (-0.02353, 0.01359, 0.0), (-0.02353, 0.01359, 0.0568), (0.0, 0.02717, 0.0568), (0.02353, 0.01359, 0.0568), (0.02353, -0.01359, 0.0568), (-2.375e-09, -0.02717, 0.0568), (-0.02353, -0.01359, 0.0568), (-0.02353, 0.01359, 0.0568), (1.427e-09, 0.01324, 0.0733), (0.01147, 0.006622, 0.0733), (0.01147, -0.006622, 0.0733), (2.693e-10, -0.01324, 0.0733), (-0.01147, -0.006622, 0.0733), (-0.01147, 0.006622, 0.0733)], [], [(0, 1, 3, 2), (2, 3, 5, 4), (4, 5, 7, 6), (6, 7, 9, 8), (7, 5, 14, 15), (8, 9, 11, 10), (10, 11, 1, 0), (12, 17, 23, 18), (1, 11, 17, 12), (9, 7, 15, 16), (5, 3, 13, 14), (11, 9, 16, 17), (3, 1, 12, 13), (19, 18, 23, 22, 21, 20), (16, 15, 21, 22), (14, 13, 19, 20), (17, 16, 22, 23), (15, 14, 20, 21), (13, 12, 18, 19)])
me_cylinder_015.polygons.foreach_set('use_smooth', [True] * 19)
me_cylinder_015.materials.append(mat_sprinklematerialpurple_001)
me_cylinder_015.use_remesh_preserve_volume = False
me_cylinder_015.use_remesh_preserve_attributes = False
me_cylinder_015.use_mirror_vertex_groups = False
me_cylinder_015.update()
me_cylinder_014 = bpy.data.meshes.new('Cylinder.014')
me_cylinder_014.from_pydata([(0.0, 0.02717, 0.0), (0.0, 0.02717, 0.0568), (0.02353, 0.01359, 0.0), (0.02353, 0.01359, 0.0568), (0.02353, -0.01359, 0.0), (0.02353, -0.01359, 0.0568), (-2.375e-09, -0.02717, 0.0), (-2.375e-09, -0.02717, 0.0568), (-0.02353, -0.01359, 0.0), (-0.02353, -0.01359, 0.0568), (-0.02353, 0.01359, 0.0), (-0.02353, 0.01359, 0.0568), (0.0, 0.02717, 0.0568), (0.02353, 0.01359, 0.0568), (0.02353, -0.01359, 0.0568), (-2.375e-09, -0.02717, 0.0568), (-0.02353, -0.01359, 0.0568), (-0.02353, 0.01359, 0.0568), (1.427e-09, 0.01324, 0.0733), (0.01147, 0.006622, 0.0733), (0.01147, -0.006622, 0.0733), (2.693e-10, -0.01324, 0.0733), (-0.01147, -0.006622, 0.0733), (-0.01147, 0.006622, 0.0733)], [], [(0, 1, 3, 2), (2, 3, 5, 4), (4, 5, 7, 6), (6, 7, 9, 8), (7, 5, 14, 15), (8, 9, 11, 10), (10, 11, 1, 0), (12, 17, 23, 18), (1, 11, 17, 12), (9, 7, 15, 16), (5, 3, 13, 14), (11, 9, 16, 17), (3, 1, 12, 13), (19, 18, 23, 22, 21, 20), (16, 15, 21, 22), (14, 13, 19, 20), (17, 16, 22, 23), (15, 14, 20, 21), (13, 12, 18, 19)])
me_cylinder_014.polygons.foreach_set('use_smooth', [True] * 19)
me_cylinder_014.materials.append(mat_sprinklematerialwhite_001)
me_cylinder_014.use_remesh_preserve_volume = False
me_cylinder_014.use_remesh_preserve_attributes = False
me_cylinder_014.use_mirror_vertex_groups = False
me_cylinder_014.update()
me_cylinder_013 = bpy.data.meshes.new('Cylinder.013')
me_cylinder_013.from_pydata([(0.0, 0.02717, 0.0), (0.0, 0.02717, 0.03711), (0.02353, 0.01359, 0.0), (0.02353, 0.01359, 0.03711), (0.02353, -0.01359, 0.0), (0.02353, -0.01359, 0.03711), (-2.375e-09, -0.02717, 0.0), (-2.375e-09, -0.02717, 0.03711), (-0.02353, -0.01359, 0.0), (-0.02353, -0.01359, 0.03711), (-0.02353, 0.01359, 0.0), (-0.02353, 0.01359, 0.03711), (0.0, 0.02717, 0.03711), (0.02353, 0.01359, 0.03711), (0.02353, -0.01359, 0.03711), (-2.375e-09, -0.02717, 0.03711), (-0.02353, -0.01359, 0.03711), (-0.02353, 0.01359, 0.03711), (1.427e-09, 0.01324, 0.05361), (0.01147, 0.006622, 0.05361), (0.01147, -0.006622, 0.05361), (2.693e-10, -0.01324, 0.05361), (-0.01147, -0.006622, 0.05361), (-0.01147, 0.006622, 0.05361)], [], [(0, 1, 3, 2), (2, 3, 5, 4), (4, 5, 7, 6), (6, 7, 9, 8), (7, 5, 14, 15), (8, 9, 11, 10), (10, 11, 1, 0), (12, 17, 23, 18), (1, 11, 17, 12), (9, 7, 15, 16), (5, 3, 13, 14), (11, 9, 16, 17), (3, 1, 12, 13), (19, 18, 23, 22, 21, 20), (16, 15, 21, 22), (14, 13, 19, 20), (17, 16, 22, 23), (15, 14, 20, 21), (13, 12, 18, 19)])
me_cylinder_013.polygons.foreach_set('use_smooth', [True] * 19)
me_cylinder_013.materials.append(mat_sprinklematerialwhite_001)
me_cylinder_013.use_remesh_preserve_volume = False
me_cylinder_013.use_remesh_preserve_attributes = False
me_cylinder_013.use_mirror_vertex_groups = False
me_cylinder_013.update()
me_cylinder_012 = bpy.data.meshes.new('Cylinder.012')
me_cylinder_012.from_pydata([(0.0, 0.02717, 0.0), (0.0, 0.02717, 0.03711), (0.02353, 0.01359, 0.0), (0.02353, 0.01359, 0.03711), (0.02353, -0.01359, 0.0), (0.02353, -0.01359, 0.03711), (-2.375e-09, -0.02717, 0.0), (-2.375e-09, -0.02717, 0.03711), (-0.02353, -0.01359, 0.0), (-0.02353, -0.01359, 0.03711), (-0.02353, 0.01359, 0.0), (-0.02353, 0.01359, 0.03711), (0.0, 0.02717, 0.03711), (0.02353, 0.01359, 0.03711), (0.02353, -0.01359, 0.03711), (-2.375e-09, -0.02717, 0.03711), (-0.02353, -0.01359, 0.03711), (-0.02353, 0.01359, 0.03711), (1.427e-09, 0.01324, 0.05361), (0.01147, 0.006622, 0.05361), (0.01147, -0.006622, 0.05361), (2.693e-10, -0.01324, 0.05361), (-0.01147, -0.006622, 0.05361), (-0.01147, 0.006622, 0.05361)], [], [(0, 1, 3, 2), (2, 3, 5, 4), (4, 5, 7, 6), (6, 7, 9, 8), (7, 5, 14, 15), (8, 9, 11, 10), (10, 11, 1, 0), (12, 17, 23, 18), (1, 11, 17, 12), (9, 7, 15, 16), (5, 3, 13, 14), (11, 9, 16, 17), (3, 1, 12, 13), (19, 18, 23, 22, 21, 20), (16, 15, 21, 22), (14, 13, 19, 20), (17, 16, 22, 23), (15, 14, 20, 21), (13, 12, 18, 19)])
me_cylinder_012.polygons.foreach_set('use_smooth', [True] * 19)
me_cylinder_012.materials.append(mat_sprinklematerialturquoise_001)
me_cylinder_012.use_remesh_preserve_volume = False
me_cylinder_012.use_remesh_preserve_attributes = False
me_cylinder_012.use_mirror_vertex_groups = False
me_cylinder_012.update()
me_cylinder_011 = bpy.data.meshes.new('Cylinder.011')
me_cylinder_011.from_pydata([(0.0, 0.02717, 0.0), (0.0, 0.02717, 0.0568), (0.02353, 0.01359, 0.0), (0.02353, 0.01359, 0.0568), (0.02353, -0.01359, 0.0), (0.02353, -0.01359, 0.0568), (-2.375e-09, -0.02717, 0.0), (-2.375e-09, -0.02717, 0.0568), (-0.02353, -0.01359, 0.0), (-0.02353, -0.01359, 0.0568), (-0.02353, 0.01359, 0.0), (-0.02353, 0.01359, 0.0568), (0.0, 0.02717, 0.0568), (0.02353, 0.01359, 0.0568), (0.02353, -0.01359, 0.0568), (-2.375e-09, -0.02717, 0.0568), (-0.02353, -0.01359, 0.0568), (-0.02353, 0.01359, 0.0568), (1.427e-09, 0.01324, 0.0733), (0.01147, 0.006622, 0.0733), (0.01147, -0.006622, 0.0733), (2.693e-10, -0.01324, 0.0733), (-0.01147, -0.006622, 0.0733), (-0.01147, 0.006622, 0.0733)], [], [(0, 1, 3, 2), (2, 3, 5, 4), (4, 5, 7, 6), (6, 7, 9, 8), (7, 5, 14, 15), (8, 9, 11, 10), (10, 11, 1, 0), (12, 17, 23, 18), (1, 11, 17, 12), (9, 7, 15, 16), (5, 3, 13, 14), (11, 9, 16, 17), (3, 1, 12, 13), (19, 18, 23, 22, 21, 20), (16, 15, 21, 22), (14, 13, 19, 20), (17, 16, 22, 23), (15, 14, 20, 21), (13, 12, 18, 19)])
me_cylinder_011.polygons.foreach_set('use_smooth', [True] * 19)
me_cylinder_011.materials.append(mat_sprinklematerialturquoise_001)
me_cylinder_011.use_remesh_preserve_volume = False
me_cylinder_011.use_remesh_preserve_attributes = False
me_cylinder_011.use_mirror_vertex_groups = False
me_cylinder_011.update()
me_cylinder_010 = bpy.data.meshes.new('Cylinder.010')
me_cylinder_010.from_pydata([(0.0, 0.02717, 0.0), (0.0, 0.02717, 0.0568), (0.02353, 0.01359, 0.0), (0.02353, 0.01359, 0.0568), (0.02353, -0.01359, 0.0), (0.02353, -0.01359, 0.0568), (-2.375e-09, -0.02717, 0.0), (-2.375e-09, -0.02717, 0.0568), (-0.02353, -0.01359, 0.0), (-0.02353, -0.01359, 0.0568), (-0.02353, 0.01359, 0.0), (-0.02353, 0.01359, 0.0568), (0.0, 0.02717, 0.0568), (0.02353, 0.01359, 0.0568), (0.02353, -0.01359, 0.0568), (-2.375e-09, -0.02717, 0.0568), (-0.02353, -0.01359, 0.0568), (-0.02353, 0.01359, 0.0568), (1.427e-09, 0.01324, 0.0733), (0.01147, 0.006622, 0.0733), (0.01147, -0.006622, 0.0733), (2.693e-10, -0.01324, 0.0733), (-0.01147, -0.006622, 0.0733), (-0.01147, 0.006622, 0.0733)], [], [(0, 1, 3, 2), (2, 3, 5, 4), (4, 5, 7, 6), (6, 7, 9, 8), (7, 5, 14, 15), (8, 9, 11, 10), (10, 11, 1, 0), (12, 17, 23, 18), (1, 11, 17, 12), (9, 7, 15, 16), (5, 3, 13, 14), (11, 9, 16, 17), (3, 1, 12, 13), (19, 18, 23, 22, 21, 20), (16, 15, 21, 22), (14, 13, 19, 20), (17, 16, 22, 23), (15, 14, 20, 21), (13, 12, 18, 19)])
me_cylinder_010.polygons.foreach_set('use_smooth', [True] * 19)
me_cylinder_010.materials.append(mat_sprinklematerialred_001)
me_cylinder_010.use_remesh_preserve_volume = False
me_cylinder_010.use_remesh_preserve_attributes = False
me_cylinder_010.use_mirror_vertex_groups = False
me_cylinder_010.update()
me_cylinder_009 = bpy.data.meshes.new('Cylinder.009')
me_cylinder_009.from_pydata([(0.0, 0.02717, 0.0), (0.0, 0.02717, 0.03711), (0.02353, 0.01359, 0.0), (0.02353, 0.01359, 0.03711), (0.02353, -0.01359, 0.0), (0.02353, -0.01359, 0.03711), (-2.375e-09, -0.02717, 0.0), (-2.375e-09, -0.02717, 0.03711), (-0.02353, -0.01359, 0.0), (-0.02353, -0.01359, 0.03711), (-0.02353, 0.01359, 0.0), (-0.02353, 0.01359, 0.03711), (0.0, 0.02717, 0.03711), (0.02353, 0.01359, 0.03711), (0.02353, -0.01359, 0.03711), (-2.375e-09, -0.02717, 0.03711), (-0.02353, -0.01359, 0.03711), (-0.02353, 0.01359, 0.03711), (1.427e-09, 0.01324, 0.05361), (0.01147, 0.006622, 0.05361), (0.01147, -0.006622, 0.05361), (2.693e-10, -0.01324, 0.05361), (-0.01147, -0.006622, 0.05361), (-0.01147, 0.006622, 0.05361)], [], [(0, 1, 3, 2), (2, 3, 5, 4), (4, 5, 7, 6), (6, 7, 9, 8), (7, 5, 14, 15), (8, 9, 11, 10), (10, 11, 1, 0), (12, 17, 23, 18), (1, 11, 17, 12), (9, 7, 15, 16), (5, 3, 13, 14), (11, 9, 16, 17), (3, 1, 12, 13), (19, 18, 23, 22, 21, 20), (16, 15, 21, 22), (14, 13, 19, 20), (17, 16, 22, 23), (15, 14, 20, 21), (13, 12, 18, 19)])
me_cylinder_009.polygons.foreach_set('use_smooth', [True] * 19)
me_cylinder_009.materials.append(mat_sprinklematerialred_001)
me_cylinder_009.use_remesh_preserve_volume = False
me_cylinder_009.use_remesh_preserve_attributes = False
me_cylinder_009.use_mirror_vertex_groups = False
me_cylinder_009.update()
me_cylinder_008 = bpy.data.meshes.new('Cylinder.008')
me_cylinder_008.from_pydata([(0.0, 0.02717, 0.0), (0.0, 0.02717, 0.03711), (0.02353, 0.01359, 0.0), (0.02353, 0.01359, 0.03711), (0.02353, -0.01359, 0.0), (0.02353, -0.01359, 0.03711), (-2.375e-09, -0.02717, 0.0), (-2.375e-09, -0.02717, 0.03711), (-0.02353, -0.01359, 0.0), (-0.02353, -0.01359, 0.03711), (-0.02353, 0.01359, 0.0), (-0.02353, 0.01359, 0.03711), (0.0, 0.02717, 0.03711), (0.02353, 0.01359, 0.03711), (0.02353, -0.01359, 0.03711), (-2.375e-09, -0.02717, 0.03711), (-0.02353, -0.01359, 0.03711), (-0.02353, 0.01359, 0.03711), (1.427e-09, 0.01324, 0.05361), (0.01147, 0.006622, 0.05361), (0.01147, -0.006622, 0.05361), (2.693e-10, -0.01324, 0.05361), (-0.01147, -0.006622, 0.05361), (-0.01147, 0.006622, 0.05361)], [], [(0, 1, 3, 2), (2, 3, 5, 4), (4, 5, 7, 6), (6, 7, 9, 8), (7, 5, 14, 15), (8, 9, 11, 10), (10, 11, 1, 0), (12, 17, 23, 18), (1, 11, 17, 12), (9, 7, 15, 16), (5, 3, 13, 14), (11, 9, 16, 17), (3, 1, 12, 13), (19, 18, 23, 22, 21, 20), (16, 15, 21, 22), (14, 13, 19, 20), (17, 16, 22, 23), (15, 14, 20, 21), (13, 12, 18, 19)])
me_cylinder_008.polygons.foreach_set('use_smooth', [True] * 19)
me_cylinder_008.materials.append(mat_sprinklematerialgreen_001)
me_cylinder_008.use_remesh_preserve_volume = False
me_cylinder_008.use_remesh_preserve_attributes = False
me_cylinder_008.use_mirror_vertex_groups = False
me_cylinder_008.update()
me_cylinder_007 = bpy.data.meshes.new('Cylinder.007')
me_cylinder_007.from_pydata([(0.0, 0.02717, 0.0), (0.0, 0.02717, 0.0568), (0.02353, 0.01359, 0.0), (0.02353, 0.01359, 0.0568), (0.02353, -0.01359, 0.0), (0.02353, -0.01359, 0.0568), (-2.375e-09, -0.02717, 0.0), (-2.375e-09, -0.02717, 0.0568), (-0.02353, -0.01359, 0.0), (-0.02353, -0.01359, 0.0568), (-0.02353, 0.01359, 0.0), (-0.02353, 0.01359, 0.0568), (0.0, 0.02717, 0.0568), (0.02353, 0.01359, 0.0568), (0.02353, -0.01359, 0.0568), (-2.375e-09, -0.02717, 0.0568), (-0.02353, -0.01359, 0.0568), (-0.02353, 0.01359, 0.0568), (1.427e-09, 0.01324, 0.0733), (0.01147, 0.006622, 0.0733), (0.01147, -0.006622, 0.0733), (2.693e-10, -0.01324, 0.0733), (-0.01147, -0.006622, 0.0733), (-0.01147, 0.006622, 0.0733)], [], [(0, 1, 3, 2), (2, 3, 5, 4), (4, 5, 7, 6), (6, 7, 9, 8), (7, 5, 14, 15), (8, 9, 11, 10), (10, 11, 1, 0), (12, 17, 23, 18), (1, 11, 17, 12), (9, 7, 15, 16), (5, 3, 13, 14), (11, 9, 16, 17), (3, 1, 12, 13), (19, 18, 23, 22, 21, 20), (16, 15, 21, 22), (14, 13, 19, 20), (17, 16, 22, 23), (15, 14, 20, 21), (13, 12, 18, 19)])
me_cylinder_007.polygons.foreach_set('use_smooth', [True] * 19)
me_cylinder_007.materials.append(mat_sprinklematerialgreen_001)
me_cylinder_007.use_remesh_preserve_volume = False
me_cylinder_007.use_remesh_preserve_attributes = False
me_cylinder_007.use_mirror_vertex_groups = False
me_cylinder_007.update()
me_cylinder_006 = bpy.data.meshes.new('Cylinder.006')
me_cylinder_006.from_pydata([(0.0, 0.02717, 0.0), (0.0, 0.02717, 0.0568), (0.02353, 0.01359, 0.0), (0.02353, 0.01359, 0.0568), (0.02353, -0.01359, 0.0), (0.02353, -0.01359, 0.0568), (-2.375e-09, -0.02717, 0.0), (-2.375e-09, -0.02717, 0.0568), (-0.02353, -0.01359, 0.0), (-0.02353, -0.01359, 0.0568), (-0.02353, 0.01359, 0.0), (-0.02353, 0.01359, 0.0568), (0.0, 0.02717, 0.0568), (0.02353, 0.01359, 0.0568), (0.02353, -0.01359, 0.0568), (-2.375e-09, -0.02717, 0.0568), (-0.02353, -0.01359, 0.0568), (-0.02353, 0.01359, 0.0568), (1.427e-09, 0.01324, 0.0733), (0.01147, 0.006622, 0.0733), (0.01147, -0.006622, 0.0733), (2.693e-10, -0.01324, 0.0733), (-0.01147, -0.006622, 0.0733), (-0.01147, 0.006622, 0.0733)], [], [(0, 1, 3, 2), (2, 3, 5, 4), (4, 5, 7, 6), (6, 7, 9, 8), (7, 5, 14, 15), (8, 9, 11, 10), (10, 11, 1, 0), (12, 17, 23, 18), (1, 11, 17, 12), (9, 7, 15, 16), (5, 3, 13, 14), (11, 9, 16, 17), (3, 1, 12, 13), (19, 18, 23, 22, 21, 20), (16, 15, 21, 22), (14, 13, 19, 20), (17, 16, 22, 23), (15, 14, 20, 21), (13, 12, 18, 19)])
me_cylinder_006.polygons.foreach_set('use_smooth', [True] * 19)
me_cylinder_006.materials.append(mat_sprinklematerialyellow_001)
me_cylinder_006.use_remesh_preserve_volume = False
me_cylinder_006.use_remesh_preserve_attributes = False
me_cylinder_006.use_mirror_vertex_groups = False
me_cylinder_006.update()
me_cylinder_005 = bpy.data.meshes.new('Cylinder.005')
me_cylinder_005.from_pydata([(0.0, 0.02717, 0.0), (0.0, 0.02717, 0.03711), (0.02353, 0.01359, 0.0), (0.02353, 0.01359, 0.03711), (0.02353, -0.01359, 0.0), (0.02353, -0.01359, 0.03711), (-2.375e-09, -0.02717, 0.0), (-2.375e-09, -0.02717, 0.03711), (-0.02353, -0.01359, 0.0), (-0.02353, -0.01359, 0.03711), (-0.02353, 0.01359, 0.0), (-0.02353, 0.01359, 0.03711), (0.0, 0.02717, 0.03711), (0.02353, 0.01359, 0.03711), (0.02353, -0.01359, 0.03711), (-2.375e-09, -0.02717, 0.03711), (-0.02353, -0.01359, 0.03711), (-0.02353, 0.01359, 0.03711), (1.427e-09, 0.01324, 0.05361), (0.01147, 0.006622, 0.05361), (0.01147, -0.006622, 0.05361), (2.693e-10, -0.01324, 0.05361), (-0.01147, -0.006622, 0.05361), (-0.01147, 0.006622, 0.05361)], [], [(0, 1, 3, 2), (2, 3, 5, 4), (4, 5, 7, 6), (6, 7, 9, 8), (7, 5, 14, 15), (8, 9, 11, 10), (10, 11, 1, 0), (12, 17, 23, 18), (1, 11, 17, 12), (9, 7, 15, 16), (5, 3, 13, 14), (11, 9, 16, 17), (3, 1, 12, 13), (19, 18, 23, 22, 21, 20), (16, 15, 21, 22), (14, 13, 19, 20), (17, 16, 22, 23), (15, 14, 20, 21), (13, 12, 18, 19)])
me_cylinder_005.polygons.foreach_set('use_smooth', [True] * 19)
me_cylinder_005.materials.append(mat_sprinklematerialyellow_001)
me_cylinder_005.use_remesh_preserve_volume = False
me_cylinder_005.use_remesh_preserve_attributes = False
me_cylinder_005.use_mirror_vertex_groups = False
me_cylinder_005.update()
me_cylinder_004 = bpy.data.meshes.new('Cylinder.004')
me_cylinder_004.from_pydata([(0.0, 0.02717, 0.0), (0.0, 0.02717, 0.03711), (0.02353, 0.01359, 0.0), (0.02353, 0.01359, 0.03711), (0.02353, -0.01359, 0.0), (0.02353, -0.01359, 0.03711), (-2.375e-09, -0.02717, 0.0), (-2.375e-09, -0.02717, 0.03711), (-0.02353, -0.01359, 0.0), (-0.02353, -0.01359, 0.03711), (-0.02353, 0.01359, 0.0), (-0.02353, 0.01359, 0.03711), (0.0, 0.02717, 0.03711), (0.02353, 0.01359, 0.03711), (0.02353, -0.01359, 0.03711), (-2.375e-09, -0.02717, 0.03711), (-0.02353, -0.01359, 0.03711), (-0.02353, 0.01359, 0.03711), (1.427e-09, 0.01324, 0.05361), (0.01147, 0.006622, 0.05361), (0.01147, -0.006622, 0.05361), (2.693e-10, -0.01324, 0.05361), (-0.01147, -0.006622, 0.05361), (-0.01147, 0.006622, 0.05361)], [], [(0, 1, 3, 2), (2, 3, 5, 4), (4, 5, 7, 6), (6, 7, 9, 8), (7, 5, 14, 15), (8, 9, 11, 10), (10, 11, 1, 0), (12, 17, 23, 18), (1, 11, 17, 12), (9, 7, 15, 16), (5, 3, 13, 14), (11, 9, 16, 17), (3, 1, 12, 13), (19, 18, 23, 22, 21, 20), (16, 15, 21, 22), (14, 13, 19, 20), (17, 16, 22, 23), (15, 14, 20, 21), (13, 12, 18, 19)])
me_cylinder_004.polygons.foreach_set('use_smooth', [True] * 19)
me_cylinder_004.materials.append(mat_sprinklematerialblue_001)
me_cylinder_004.use_remesh_preserve_volume = False
me_cylinder_004.use_remesh_preserve_attributes = False
me_cylinder_004.use_mirror_vertex_groups = False
me_cylinder_004.update()
me_cylinder = bpy.data.meshes.new('Cylinder')
me_cylinder.from_pydata([(0.0, 0.02717, 0.0), (0.0, 0.02717, 0.0568), (0.02353, 0.01359, 0.0), (0.02353, 0.01359, 0.0568), (0.02353, -0.01359, 0.0), (0.02353, -0.01359, 0.0568), (-2.375e-09, -0.02717, 0.0), (-2.375e-09, -0.02717, 0.0568), (-0.02353, -0.01359, 0.0), (-0.02353, -0.01359, 0.0568), (-0.02353, 0.01359, 0.0), (-0.02353, 0.01359, 0.0568), (0.0, 0.02717, 0.0568), (0.02353, 0.01359, 0.0568), (0.02353, -0.01359, 0.0568), (-2.375e-09, -0.02717, 0.0568), (-0.02353, -0.01359, 0.0568), (-0.02353, 0.01359, 0.0568), (1.427e-09, 0.01324, 0.0733), (0.01147, 0.006622, 0.0733), (0.01147, -0.006622, 0.0733), (2.693e-10, -0.01324, 0.0733), (-0.01147, -0.006622, 0.0733), (-0.01147, 0.006622, 0.0733)], [], [(0, 1, 3, 2), (2, 3, 5, 4), (4, 5, 7, 6), (6, 7, 9, 8), (7, 5, 14, 15), (8, 9, 11, 10), (10, 11, 1, 0), (12, 17, 23, 18), (1, 11, 17, 12), (9, 7, 15, 16), (5, 3, 13, 14), (11, 9, 16, 17), (3, 1, 12, 13), (19, 18, 23, 22, 21, 20), (16, 15, 21, 22), (14, 13, 19, 20), (17, 16, 22, 23), (15, 14, 20, 21), (13, 12, 18, 19)])
me_cylinder.polygons.foreach_set('use_smooth', [True] * 19)
me_cylinder.materials.append(mat_sprinklematerialblue_001)
me_cylinder.use_remesh_preserve_volume = False
me_cylinder.use_remesh_preserve_attributes = False
me_cylinder.use_mirror_vertex_groups = False
me_cylinder.update()

# ---- objects
ob_torus_000 = bpy.data.objects.new('Torus.000', me_torus_002)
ob_torus_001 = bpy.data.objects.new('Torus.001', me_torus_001)
ob_plane = bpy.data.objects.new('Plane', me_plane)
ob_camera = bpy.data.objects.new('Camera', cam_camera)
ob_cylinder = bpy.data.objects.new('Cylinder', me_cylinder_001)
ob_area_002 = bpy.data.objects.new('Area.002', light_toplightarea)
ob_plane_001 = bpy.data.objects.new('Plane.001', me_plane_001)
ob_area_001 = bpy.data.objects.new('Area.001', light_sidelightarea)
ob_area = bpy.data.objects.new('Area', light_keylightarea)
ob_cylinder_001 = bpy.data.objects.new('Cylinder.001', me_cylinder_003)
ob_sprinkle_013 = bpy.data.objects.new('Sprinkle.013', me_cylinder_016)
ob_sprinkle_012 = bpy.data.objects.new('Sprinkle.012', me_cylinder_015)
ob_sprinkle_011 = bpy.data.objects.new('Sprinkle.011', me_cylinder_014)
ob_sprinkle_010 = bpy.data.objects.new('Sprinkle.010', me_cylinder_013)
ob_sprinkle_009 = bpy.data.objects.new('Sprinkle.009', me_cylinder_012)
ob_sprinkle_008 = bpy.data.objects.new('Sprinkle.008', me_cylinder_011)
ob_sprinkle_007 = bpy.data.objects.new('Sprinkle.007', me_cylinder_010)
ob_sprinkle_006 = bpy.data.objects.new('Sprinkle.006', me_cylinder_009)
ob_sprinkle_005 = bpy.data.objects.new('Sprinkle.005', me_cylinder_008)
ob_sprinkle_004 = bpy.data.objects.new('Sprinkle.004', me_cylinder_007)
ob_sprinkle_003 = bpy.data.objects.new('Sprinkle.003', me_cylinder_006)
ob_sprinkle_002 = bpy.data.objects.new('Sprinkle.002', me_cylinder_005)
ob_sprinkle_001 = bpy.data.objects.new('Sprinkle.001', me_cylinder_004)
ob_sprinkle = bpy.data.objects.new('Sprinkle', me_cylinder)

# ---- transforms, parenting, visibility, modifiers, constraints
ob_torus_000.location = (3.559, -0.05006, 0.5572)
ob_torus_000.rotation_euler = (0.0, -0.0, 1.571)
ob_torus_000.scale = (0.7873, 0.7873, 0.7873)
ob_torus_000.lineart.crease_threshold = 0.0
_vg = ob_torus_000.vertex_groups.new(name='Group')
_m = ob_torus_000.modifiers.new('Solidify', 'SOLIDIFY')
_m.thickness = 0.044
_m.offset = 1.0
_m.use_flip_normals = True
_m.nonmanifold_thickness_mode = 'FIXED'
_m.nonmanifold_merge_threshold = 0.0003
_m = ob_torus_000.modifiers.new('Subsurf', 'SUBSURF')
_m.uv_smooth = 'PRESERVE_CORNERS'
_m.render_levels = 4
_m.show_only_control_edges = False
_m = ob_torus_000.modifiers.new('ParticleSystem 1', 'PARTICLE_SYSTEM')
ob_torus_001.location = (3.559, -0.05006, 0.5572)
ob_torus_001.rotation_euler = (0.0, -0.0, 1.571)
ob_torus_001.scale = (0.7873, 0.7873, 0.7873)
ob_torus_001.lineart.crease_threshold = 0.0
_m = ob_torus_001.modifiers.new('Subsurf', 'SUBSURF')
_m.uv_smooth = 'PRESERVE_CORNERS'
_m.render_levels = 4
_m.show_only_control_edges = False
ob_plane.location = (1.847, -2.671, 2.384e-07)
ob_plane.rotation_euler = (0.0, -0.0, 1.572)
ob_plane.scale = (8.608, 8.608, 8.608)
ob_plane.lineart.crease_threshold = 0.0
ob_camera.location = (1.985, 11.92, 3.142)
ob_camera.rotation_euler = (1.466, 0.001527, 3.118)
ob_camera.lock_rotations_4d = False
ob_camera.empty_display_type = 'ARROWS'
ob_camera.color = (0.0, 0.0, 0.0, 0.0)
ob_camera.display_type = 'WIRE'
ob_camera.lineart.crease_threshold = 0.0
ob_cylinder.location = (-1.349, -0.5183, 1.305)
ob_cylinder.rotation_euler = (0.0, -0.0, -3.674)
ob_cylinder.scale = (0.7873, 0.7873, 0.7873)
ob_cylinder.lineart.crease_threshold = 0.0
_m = ob_cylinder.modifiers.new('Subsurf', 'SUBSURF')
_m.uv_smooth = 'PRESERVE_CORNERS'
_m.levels = 2
_m.render_levels = 4
_m.show_only_control_edges = False
ob_area_002.location = (0.0, 0.0, 10.0)
ob_area_002.rotation_euler = (0.0, -0.0, 1.571)
ob_area_002.lineart.crease_threshold = 0.0
ob_plane_001.location = (0.7644, -12.26, 1.148)
ob_plane_001.rotation_euler = (-1.571, 1.571, 0.0)
ob_plane_001.scale = (23.42, 23.42, 23.42)
ob_plane_001.lineart.crease_threshold = 0.0
ob_area_001.location = (14.0, 0.0, 0.0)
ob_area_001.rotation_euler = (1.571, -0.0, 1.571)
ob_area_001.lineart.crease_threshold = 0.0
ob_area.location = (-9.587, 0.3743, 4.522)
ob_area.rotation_euler = (-1.571, 9.968e-17, 1.571)
ob_area.lineart.crease_threshold = 0.0
ob_cylinder_001.location = (3.559, -0.05006, 0.4163)
ob_cylinder_001.rotation_euler = (0.0, -0.0, 1.571)
ob_cylinder_001.scale = (0.7873, 0.7873, 0.7873)
ob_cylinder_001.lineart.crease_threshold = 0.0
_m = ob_cylinder_001.modifiers.new('Subsurf', 'SUBSURF')
_m.uv_smooth = 'PRESERVE_CORNERS'
_m.render_levels = 5
_m.show_only_control_edges = False
ob_sprinkle_013.location = (-1.378, -1.155, 1.09)
ob_sprinkle_013.lineart.crease_threshold = 0.0
_m = ob_sprinkle_013.modifiers.new('Mirror', 'MIRROR')
_m.use_axis = (False, False, True)
_m.use_clip = True
ob_sprinkle_012.location = (-1.281, -1.155, 1.09)
ob_sprinkle_012.lineart.crease_threshold = 0.0
_m = ob_sprinkle_012.modifiers.new('Mirror', 'MIRROR')
_m.use_axis = (False, False, True)
_m.use_clip = True
ob_sprinkle_011.location = (-1.091, -1.155, 1.09)
ob_sprinkle_011.lineart.crease_threshold = 0.0
_m = ob_sprinkle_011.modifiers.new('Mirror', 'MIRROR')
_m.use_axis = (False, False, True)
_m.use_clip = True
ob_sprinkle_010.location = (-1.188, -1.155, 1.09)
ob_sprinkle_010.lineart.crease_threshold = 0.0
_m = ob_sprinkle_010.modifiers.new('Mirror', 'MIRROR')
_m.use_axis = (False, False, True)
_m.use_clip = True
ob_sprinkle_009.location = (-0.9737, -1.155, 1.09)
ob_sprinkle_009.lineart.crease_threshold = 0.0
_m = ob_sprinkle_009.modifiers.new('Mirror', 'MIRROR')
_m.use_axis = (False, False, True)
_m.use_clip = True
ob_sprinkle_008.location = (-0.8758, -1.155, 1.09)
ob_sprinkle_008.lineart.crease_threshold = 0.0
_m = ob_sprinkle_008.modifiers.new('Mirror', 'MIRROR')
_m.use_axis = (False, False, True)
_m.use_clip = True
ob_sprinkle_007.location = (-0.6692, -1.155, 1.09)
ob_sprinkle_007.lineart.crease_threshold = 0.0
_m = ob_sprinkle_007.modifiers.new('Mirror', 'MIRROR')
_m.use_axis = (False, False, True)
_m.use_clip = True
ob_sprinkle_006.location = (-0.7671, -1.155, 1.09)
ob_sprinkle_006.lineart.crease_threshold = 0.0
_m = ob_sprinkle_006.modifiers.new('Mirror', 'MIRROR')
_m.use_axis = (False, False, True)
_m.use_clip = True
ob_sprinkle_005.location = (-0.544, -1.155, 1.09)
ob_sprinkle_005.lineart.crease_threshold = 0.0
_m = ob_sprinkle_005.modifiers.new('Mirror', 'MIRROR')
_m.use_axis = (False, False, True)
_m.use_clip = True
ob_sprinkle_004.location = (-0.4462, -1.155, 1.09)
ob_sprinkle_004.lineart.crease_threshold = 0.0
_m = ob_sprinkle_004.modifiers.new('Mirror', 'MIRROR')
_m.use_axis = (False, False, True)
_m.use_clip = True
ob_sprinkle_003.location = (-0.2148, -1.155, 1.09)
ob_sprinkle_003.lineart.crease_threshold = 0.0
_m = ob_sprinkle_003.modifiers.new('Mirror', 'MIRROR')
_m.use_axis = (False, False, True)
_m.use_clip = True
ob_sprinkle_002.location = (-0.3127, -1.155, 1.09)
ob_sprinkle_002.lineart.crease_threshold = 0.0
_m = ob_sprinkle_002.modifiers.new('Mirror', 'MIRROR')
_m.use_axis = (False, False, True)
_m.use_clip = True
ob_sprinkle_001.location = (-0.09786, -1.155, 1.09)
ob_sprinkle_001.lineart.crease_threshold = 0.0
_m = ob_sprinkle_001.modifiers.new('Mirror', 'MIRROR')
_m.use_axis = (False, False, True)
_m.use_clip = True
ob_sprinkle.location = (0.0, -1.155, 1.09)
ob_sprinkle.lineart.crease_threshold = 0.0
_m = ob_sprinkle.modifiers.new('Mirror', 'MIRROR')
_m.use_axis = (False, False, True)
_m.use_clip = True

# ---- collection membership
col_collection_1.objects.link(ob_torus_000)
col_collection_1.objects.link(ob_torus_001)
col_collection_1.objects.link(ob_plane)
col_collection_1.objects.link(ob_camera)
col_collection_2.objects.link(ob_cylinder)
col_collection_3.objects.link(ob_area_002)
col_collection_3.objects.link(ob_plane_001)
col_collection_3.objects.link(ob_area_001)
col_collection_3.objects.link(ob_area)
col_collection_3.objects.link(ob_cylinder_001)
col_collection_4.objects.link(ob_sprinkle_013)
col_collection_4.objects.link(ob_sprinkle_012)
col_collection_4.objects.link(ob_sprinkle_011)
col_collection_4.objects.link(ob_sprinkle_010)
col_collection_4.objects.link(ob_sprinkle_009)
col_collection_4.objects.link(ob_sprinkle_008)
col_collection_4.objects.link(ob_sprinkle_007)
col_collection_4.objects.link(ob_sprinkle_006)
col_collection_4.objects.link(ob_sprinkle_005)
col_collection_4.objects.link(ob_sprinkle_004)
col_collection_4.objects.link(ob_sprinkle_003)
col_collection_4.objects.link(ob_sprinkle_002)
col_collection_4.objects.link(ob_sprinkle_001)
col_collection_4.objects.link(ob_sprinkle)

# ---- scene / render settings (as saved in the file)
scene.camera = ob_camera
scene.frame_start = 1; scene.frame_end = 250; scene.frame_set(187)
scene.render.engine = 'CYCLES'
scene.render.dither_intensity = 0.0
scene.cycles.use_denoising = False
scene.cycles.samples = 200
scene.cycles.sampling_pattern = 'TABULATED_SOBOL'
scene.cycles.use_adaptive_sampling = False
scene.cycles.use_light_tree = False
scene.cycles.blur_glossy = 0.0
scene.cycles.sample_clamp_indirect = 0.0
scene.view_settings.view_transform = 'Standard'
bpy.context.view_layer.update()
